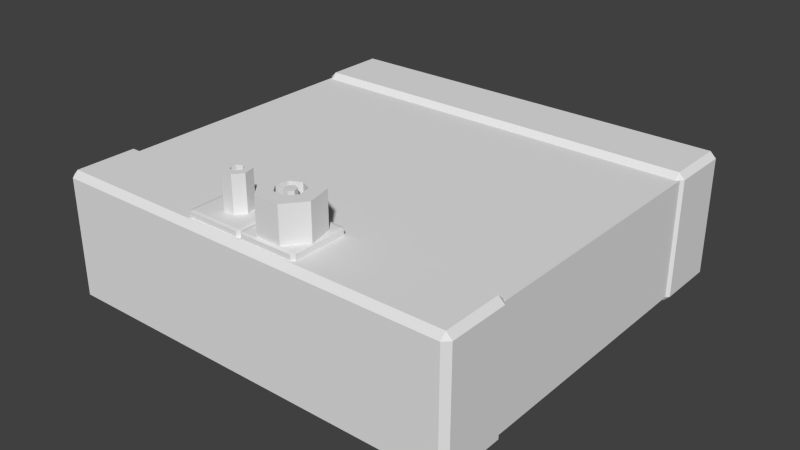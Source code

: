 # Source: debugger.blend  (saved by Blender 2.68.0; exported with 4.5.12 LTS)
import bpy
from mathutils import Matrix  # noqa: F401  (used for matrix-valued properties, if any)

bpy.ops.wm.read_factory_settings(use_empty=True)
scene = bpy.context.scene
scene.name = 'Scene'

# ---- collections
col_collection_1 = bpy.data.collections.new('Collection 1'); scene.collection.children.link(col_collection_1)
col_collection_1.hide_render = True
col_collection_1.hide_viewport = True
col_collection_2 = bpy.data.collections.new('Collection 2'); scene.collection.children.link(col_collection_2)
col_collection_2.hide_render = True
col_collection_2.hide_viewport = True
col_collection_3 = bpy.data.collections.new('Collection 3'); scene.collection.children.link(col_collection_3)

# ---- materials (node trees are filled in below, after node groups)
mat_noneuntitled = bpy.data.materials.new('Noneuntitled')
mat_noneuntitled.alpha_threshold = 0.0
mat_noneuntitled.use_transparent_shadow = False
mat_noneuntitled.roughness = 0.5
mat_noneuntitled.line_color = (0.0, 0.0, 0.0, 1.0)
mat_noneuntitled_001 = bpy.data.materials.new('Noneuntitled.001')
mat_noneuntitled_001.alpha_threshold = 0.0
mat_noneuntitled_001.use_transparent_shadow = False
mat_noneuntitled_001.roughness = 0.5
mat_noneuntitled_001.line_color = (0.0, 0.0, 0.0, 1.0)

# ---- material node trees

# ---- world
world_world = bpy.data.worlds.new('World'); scene.world = world_world
world_world.color = (0.05088, 0.05088, 0.05088)
world_world.use_sun_shadow = False
world_world.sun_shadow_jitter_overblur = 0.0
world_world.cycles.sampling_method = 'MANUAL'
world_world.cycles.sample_map_resolution = 256

# ---- meshes
me_cube_006 = bpy.data.meshes.new('Cube.006')
me_cube_006.from_pydata([(-0.0125, -0.01124, 0.2222), (-0.0125, -0.2362, 0.2222), (-0.2375, -0.2362, 0.2222), (-0.2375, -0.01124, 0.2222), (-4.47e-08, -0.01124, 0.2247), (-5.96e-08, -0.2362, 0.2247), (-0.0125, -0.2487, 0.2247), (-0.2375, -0.2487, 0.2247), (-0.25, -0.2362, 0.2247), (-0.25, -0.01124, 0.2247), (-0.0125, 0.001263, 0.2247), (-0.2375, 0.001263, 0.2247), (0.2375, -0.01243, 0.2222), (0.2375, -0.2374, 0.2222), (0.0125, -0.2374, 0.2222), (0.0125, -0.01243, 0.2222), (0.25, -0.01243, 0.2247), (0.25, -0.2374, 0.2247), (0.2375, -0.2499, 0.2247), (0.0125, -0.2499, 0.2247), (2.98e-08, -0.2374, 0.2247), (8.196e-08, -0.01243, 0.2247), (0.2375, 6.728e-05, 0.2247), (0.0125, 6.731e-05, 0.2247), (0.225, 0.225, -0.25), (0.225, -0.225, -0.25), (-0.225, -0.225, -0.25), (-0.225, 0.225, -0.25), (0.225, 0.225, 0.25), (-0.225, 0.225, 0.25), (-0.225, -0.225, 0.25), (0.225, -0.225, 0.25), (0.25, 0.225, -0.225), (0.25, 0.225, 0.225), (0.25, -0.225, 0.225), (0.25, -0.225, -0.225), (0.225, -0.25, -0.225), (0.225, -0.25, 0.225), (-0.225, -0.25, 0.225), (-0.225, -0.25, -0.225), (-0.25, -0.225, -0.225), (-0.25, -0.225, 0.225), (-0.25, 0.225, 0.225), (-0.25, 0.225, -0.225), (0.225, 0.25, 0.225), (0.225, 0.25, -0.225), (-0.225, 0.25, -0.225), (-0.225, 0.25, 0.225)], [], [(2, 8, 9, 3), (0, 10, 4), (1, 5, 6), (2, 7, 8), (3, 9, 11), (3, 11, 10, 0), (1, 6, 7, 2), (5, 1, 0, 4), (13, 18, 19, 14), (22, 12, 15, 23), (14, 20, 21, 15), (12, 16, 17, 13), (12, 22, 16), (13, 17, 18), (14, 19, 20), (15, 21, 23), (24, 25, 26, 27), (30, 31, 28, 29), (34, 35, 32, 33), (38, 39, 36, 37), (42, 43, 40, 41), (46, 47, 44, 45), (24, 32, 35, 25), (39, 26, 25, 36), (45, 24, 27, 46), (43, 27, 26, 40), (47, 29, 28, 44), (29, 42, 41, 30), (31, 34, 33, 28), (30, 38, 37, 31), (44, 33, 32, 45), (34, 37, 36, 35), (38, 41, 40, 39), (42, 47, 46, 43), (24, 45, 32), (25, 35, 36), (26, 39, 40), (27, 43, 46), (28, 33, 44), (31, 37, 34), (30, 41, 38), (29, 47, 42)])
me_cube_006.polygons.foreach_set('material_index', [1, 1, 1, 1, 1, 1, 1, 1, 0, 0, 0, 0, 0, 0, 0, 0, 0, 0, 0, 0, 0, 0, 0, 0, 0, 0, 0, 0, 0, 0, 0, 0, 0, 0, 0, 0, 0, 0, 0, 0, 0, 0])
_uv = me_cube_006.uv_layers.new(name='UVMap')
_uv.uv.foreach_set('vector', [0.2317, 0.6526, 0.2318, 0.655, 0.1897, 0.6551, 0.1897, 0.6528, 0.1896, 0.6108, 0.1873, 0.6108, 0.1896, 0.6084, 0.2316, 0.6106, 0.2316, 0.6083, 0.234, 0.6106, 0.2317, 0.6526, 0.2341, 0.6526, 0.2318, 0.655, 0.1897, 0.6528, 0.1897, 0.6551, 0.1874, 0.6528, 0.1897, 0.6528, 0.1874, 0.6528, 0.1873, 0.6108, 0.1896, 0.6108, 0.2316, 0.6106, 0.234, 0.6106, 0.2341, 0.6526, 0.2317, 0.6526, 0.2316, 0.6083, 0.2316, 0.6106, 0.1896, 0.6108, 0.1896, 0.6084, 0.5034, 0.559, 0.5034, 0.5613, 0.4614, 0.5615, 0.4614, 0.5591, 0.5032, 0.5147, 0.5033, 0.517, 0.4612, 0.5171, 0.4612, 0.5148, 0.4614, 0.5591, 0.459, 0.5591, 0.4589, 0.5171, 0.4612, 0.5171, 0.5033, 0.517, 0.5056, 0.517, 0.5057, 0.559, 0.5034, 0.559, 0.5033, 0.517, 0.5032, 0.5147, 0.5056, 0.517, 0.5034, 0.559, 0.5057, 0.559, 0.5034, 0.5613, 0.4614, 0.5591, 0.4614, 0.5615, 0.459, 0.5591, 0.4612, 0.5171, 0.4589, 0.5171, 0.4612, 0.5148, 0.3505, 0.2348, 0.01841, 0.2359, 0.01769, 0.001019, 0.3498, 0.0, 0.738, 0.3893, 0.9729, 0.3885, 0.9739, 0.7207, 0.7391, 0.7214, 0.01921, 0.4968, 0.01849, 0.262, 0.3506, 0.2609, 0.3513, 0.4958, 0.3679, 0.5153, 0.369, 0.8474, 0.03685, 0.8484, 0.03583, 0.5163, 0.3865, 0.7206, 0.3875, 0.3885, 0.7196, 0.3895, 0.7186, 0.7216, 0.3885, 0.3516, 0.3875, 0.01947, 0.7196, 0.01845, 0.7206, 0.3506, 0.3505, 0.2348, 0.3506, 0.2609, 0.01849, 0.262, 0.01841, 0.2359, 0.369, 0.8474, 0.369, 0.8658, 0.0369, 0.8668, 0.03685, 0.8484, 0.7206, 0.3506, 0.7207, 0.369, 0.3885, 0.37, 0.3885, 0.3516, 0.3875, 0.3885, 0.3875, 0.37, 0.7196, 0.3711, 0.7196, 0.3895, 0.3875, 0.01947, 0.3874, 0.001019, 0.7195, 0.0, 0.7196, 0.01845, 0.3864, 0.7391, 0.3865, 0.7206, 0.7186, 0.7216, 0.7185, 0.7401, 0.9729, 0.3885, 0.999, 0.3885, 1.0, 0.7206, 0.9739, 0.7207, 0.3679, 0.4968, 0.3679, 0.5153, 0.03583, 0.5163, 0.03577, 0.4978, 0.7196, 0.01845, 0.738, 0.01839, 0.7391, 0.3505, 0.7206, 0.3506, 0.01738, 0.5163, 0.03583, 0.5163, 0.03685, 0.8484, 0.01839, 0.8484, 0.737, 0.7217, 0.7186, 0.7216, 0.7196, 0.3895, 0.738, 0.3896, 0.369, 0.01953, 0.3875, 0.01947, 0.3885, 0.3516, 0.37, 0.3516, 0.3505, 0.2348, 0.369, 0.2478, 0.3506, 0.2609, 0.01841, 0.2359, 0.01849, 0.262, 0.0, 0.249, 0.7196, 0.3711, 0.738, 0.3896, 0.7196, 0.3895, 0.3875, 0.37, 0.3875, 0.3885, 0.369, 0.3884, 0.9739, 0.7207, 1.0, 0.7206, 0.987, 0.7391, 0.9729, 0.3885, 0.9859, 0.37, 0.999, 0.3885, 0.7185, 0.7401, 0.7186, 0.7216, 0.737, 0.7217, 0.3874, 0.001019, 0.3875, 0.01947, 0.369, 0.01953])
me_cube_006.materials.append(mat_noneuntitled)
me_cube_006.materials.append(mat_noneuntitled_001)
me_cube_006.use_remesh_preserve_volume = False
me_cube_006.use_remesh_preserve_attributes = False
me_cube_006.use_mirror_vertex_groups = False
me_cube_006.update()
me_cube = bpy.data.meshes.new('Cube')
me_cube.from_pydata([(-0.0125, -0.01124, 0.3), (-0.2375, -0.01124, 0.3), (-0.2375, -0.2362, 0.3), (-0.0125, -0.2362, 0.3), (-4.47e-08, -0.01124, 0.2247), (0.0, -0.01124, 0.2975), (-1.192e-07, -0.2362, 0.2975), (-5.96e-08, -0.2362, 0.2247), (-0.0125, -0.2487, 0.2247), (-0.0125, -0.2487, 0.2975), (-0.2375, -0.2487, 0.2975), (-0.2375, -0.2487, 0.2247), (-0.25, -0.2362, 0.2247), (-0.25, -0.2362, 0.2975), (-0.25, -0.01124, 0.2975), (-0.25, -0.01124, 0.2247), (-0.0125, 0.001263, 0.2975), (-0.0125, 0.001263, 0.2247), (-0.2375, 0.001263, 0.2247), (-0.2375, 0.001263, 0.2975), (-0.1351, -0.1463, 0.45), (-0.1358, -0.1463, 0.45), (-0.1149, -0.1463, 0.45), (-0.1142, -0.1463, 0.45), (-0.1484, -0.1306, 0.45), (-0.1494, -0.1293, 0.45), (-0.1489, -0.1748, 0.45), (-0.1011, -0.1748, 0.45), (-0.1016, -0.1306, 0.45), (-0.1006, -0.1293, 0.45), (-0.1448, -0.1094, 0.45), (-0.1445, -0.1081, 0.45), (-0.1786, -0.1375, 0.45), (-0.1351, -0.1463, 0.3), (-0.1358, -0.1463, 0.3), (-0.1489, -0.1748, 0.3), (-0.1149, -0.1463, 0.3), (-0.1142, -0.1463, 0.3), (-0.1011, -0.1748, 0.3), (-0.07138, -0.1375, 0.45), (-0.1052, -0.1094, 0.45), (-0.1055, -0.1081, 0.45), (-0.125, -0.09874, 0.45), (-0.168, -0.09093, 0.45), (-0.1484, -0.1306, 0.3), (-0.1494, -0.1293, 0.3), (-0.1786, -0.1375, 0.3), (-0.1016, -0.1306, 0.3), (-0.1006, -0.1293, 0.3), (-0.07138, -0.1375, 0.3), (-0.125, -0.07022, 0.45), (-0.082, -0.09093, 0.45), (-0.1448, -0.1094, 0.3), (-0.1445, -0.1081, 0.3), (-0.168, -0.09093, 0.3), (-0.1052, -0.1094, 0.3), (-0.1055, -0.1081, 0.3), (-0.082, -0.09093, 0.3), (-0.125, -0.07022, 0.3), (-0.125, -0.09874, 0.3), (0.125, -0.004973, 0.3), (0.2196, -0.05053, 0.3), (0.243, -0.1529, 0.3), (0.1775, -0.235, 0.3), (0.0725, -0.235, 0.3), (0.007034, -0.1529, 0.3), (0.0304, -0.05053, 0.3), (0.125, -0.004973, 0.45), (0.2196, -0.05053, 0.45), (0.243, -0.1529, 0.45), (0.1775, -0.235, 0.45), (0.0725, -0.235, 0.45), (0.007034, -0.1529, 0.45), (0.0304, -0.05053, 0.45), (0.125, -0.06662, 0.45), (0.07997, -0.08831, 0.45), (0.125, -0.06662, 0.3), (0.07997, -0.08831, 0.3), (0.06884, -0.137, 0.45), (0.06884, -0.137, 0.3), (0.1, -0.1761, 0.45), (0.1, -0.1761, 0.3), (0.15, -0.1761, 0.45), (0.15, -0.1761, 0.3), (0.1812, -0.137, 0.45), (0.1812, -0.137, 0.3), (0.17, -0.08831, 0.45), (0.17, -0.08831, 0.3), (0.125, -0.09993, 0.3), (0.1445, -0.1093, 0.3), (0.1494, -0.1305, 0.3), (0.1358, -0.1475, 0.3), (0.1142, -0.1475, 0.3), (0.1006, -0.1305, 0.3), (0.1055, -0.1093, 0.3), (0.125, -0.09993, 0.45), (0.1445, -0.1093, 0.45), (0.1494, -0.1305, 0.45), (0.1358, -0.1475, 0.45), (0.1142, -0.1475, 0.45), (0.1006, -0.1305, 0.45), (0.1055, -0.1093, 0.45), (0.125, -0.1249, 0.3), (0.125, -0.1249, 0.45), (0.2375, -0.01243, 0.3), (0.0125, -0.01243, 0.3), (0.0125, -0.2374, 0.3), (0.2375, -0.2374, 0.3), (0.25, -0.01243, 0.2247), (0.25, -0.01243, 0.2975), (0.25, -0.2374, 0.2975), (0.25, -0.2374, 0.2247), (0.2375, -0.2499, 0.2247), (0.2375, -0.2499, 0.2975), (0.0125, -0.2499, 0.2975), (0.0125, -0.2499, 0.2247), (2.98e-08, -0.2374, 0.2247), (0.0, -0.2374, 0.2975), (5.215e-08, -0.01243, 0.2975), (8.196e-08, -0.01243, 0.2247), (0.2375, 6.72e-05, 0.2975), (0.2375, 6.728e-05, 0.2247), (0.0125, 6.731e-05, 0.2247), (0.0125, 6.728e-05, 0.2975)], [], [(4, 5, 6, 7), (31, 30, 52, 53), (0, 1, 2, 3), (27, 38, 49, 39), (43, 50, 58, 54), (52, 30, 25, 45), (47, 37, 23, 28), (55, 40, 41, 56), (46, 35, 26, 32), (12, 13, 14, 15), (16, 17, 18, 19), (44, 24, 21, 34), (36, 33, 20, 22), (47, 28, 29, 48), (8, 9, 10, 11), (31, 53, 59, 42), (36, 22, 23, 37), (43, 31, 42, 50), (13, 2, 1, 14), (41, 42, 59, 56), (8, 7, 6, 9), (52, 45, 46, 54), (0, 16, 19, 1), (9, 3, 2, 10), (35, 33, 36, 38), (39, 49, 57, 51), (54, 46, 32, 43), (26, 21, 24, 32), (27, 22, 20, 26), (0, 5, 16), (3, 9, 6), (2, 13, 10), (1, 19, 14), (55, 48, 29, 40), (42, 41, 51, 50), (4, 17, 16, 5), (26, 35, 38, 27), (44, 34, 35, 46), (56, 59, 58, 57), (40, 29, 39, 51), (33, 34, 21, 20), (43, 30, 31), (12, 11, 10, 13), (54, 53, 52), (5, 0, 3, 6), (32, 24, 25), (46, 45, 44), (26, 20, 21), (28, 23, 27, 39), (35, 34, 33), (59, 53, 54, 58), (51, 57, 58, 50), (49, 48, 55, 57), (27, 23, 22), (18, 15, 14, 19), (38, 36, 37), (39, 29, 28), (32, 25, 30, 43), (49, 47, 48), (38, 37, 47, 49), (51, 41, 40), (25, 24, 44, 45), (56, 57, 55), (69, 62, 61, 68), (108, 109, 110, 111), (68, 61, 60, 67), (103, 100, 99, 98), (75, 78, 79, 77), (91, 92, 102, 90), (102, 89, 90), (94, 88, 89, 102), (93, 94, 102, 92), (71, 64, 63, 70), (73, 66, 65, 72), (103, 101, 100), (103, 98, 97, 96), (104, 105, 106, 107), (95, 101, 103, 96), (112, 113, 114, 115), (116, 117, 118, 119), (120, 121, 122, 123), (108, 121, 120, 109), (94, 101, 95, 88), (100, 93, 92, 99), (70, 63, 62, 69), (104, 120, 123, 105), (77, 76, 74, 75), (82, 80, 71, 70), (86, 74, 76, 87), (66, 73, 67, 60), (84, 82, 70, 69), (75, 74, 67, 73), (76, 77, 66, 60), (98, 91, 90, 97), (109, 104, 107, 110), (85, 87, 61, 62), (97, 90, 89, 96), (116, 115, 114, 117), (87, 76, 60, 61), (101, 94, 93, 100), (122, 119, 118, 123), (74, 86, 68, 67), (78, 80, 81, 79), (82, 84, 85, 83), (79, 81, 64, 65), (81, 83, 63, 64), (96, 89, 88, 95), (99, 92, 91, 98), (113, 107, 106, 114), (80, 78, 72, 71), (117, 106, 105, 118), (77, 79, 65, 66), (78, 75, 73, 72), (72, 65, 64, 71), (80, 82, 83, 81), (83, 85, 62, 63), (86, 84, 69, 68), (84, 86, 87, 85), (112, 111, 110, 113), (104, 109, 120), (107, 113, 110), (106, 117, 114), (105, 123, 118)])
me_cube.polygons.foreach_set('material_index', [1, 1, 1, 1, 1, 1, 1, 1, 1, 1, 1, 1, 1, 1, 1, 1, 1, 1, 1, 1, 1, 1, 1, 1, 1, 1, 1, 1, 1, 1, 1, 1, 1, 1, 1, 1, 1, 1, 1, 1, 1, 1, 1, 1, 1, 1, 1, 1, 1, 1, 1, 1, 1, 1, 1, 1, 1, 1, 1, 1, 1, 1, 1, 0, 0, 0, 0, 0, 0, 0, 0, 0, 0, 0, 0, 0, 0, 0, 0, 0, 0, 0, 0, 0, 0, 0, 0, 0, 0, 0, 0, 0, 0, 0, 0, 0, 0, 0, 0, 0, 0, 0, 0, 0, 0, 0, 0, 0, 0, 0, 0, 0, 0, 0, 0, 0, 0, 0, 0, 0, 0, 0, 0])
_uv = me_cube.uv_layers.new(name='UVMap')
_uv.uv.foreach_set('vector', [0.257, 0.98, 0.2486, 0.9801, 0.2485, 0.9477, 0.2569, 0.9477, 0.9974, 0.3233, 0.9976, 0.3233, 0.9977, 0.3513, 0.9975, 0.3513, 0.6867, 0.7761, 0.6868, 0.7341, 0.7288, 0.7342, 0.7287, 0.7763, 0.2477, 0.8916, 0.2478, 0.9196, 0.2399, 0.9197, 0.2398, 0.8916, 0.9817, 0.2518, 0.9728, 0.2518, 0.9728, 0.2238, 0.9818, 0.2238, 0.9977, 0.3513, 0.9976, 0.3233, 0.9999, 0.3233, 1.0, 0.3513, 0.9653, 0.9899, 0.962, 0.9899, 0.9619, 0.9619, 0.9652, 0.9619, 0.3652, 0.7588, 0.3653, 0.7868, 0.3651, 0.7868, 0.365, 0.7588, 0.07591, 0.9031, 0.08412, 0.9031, 0.08421, 0.9311, 0.076, 0.9311, 0.636, 0.5118, 0.6276, 0.5118, 0.6275, 0.4713, 0.6359, 0.4713, 0.9532, 0.2535, 0.9616, 0.2536, 0.9615, 0.2921, 0.9531, 0.2921, 0.06384, 0.8677, 0.06393, 0.8957, 0.06018, 0.8957, 0.06009, 0.8677, 0.9619, 0.9899, 0.9584, 0.9899, 0.9583, 0.9619, 0.9618, 0.9619, 0.9653, 0.9899, 0.9652, 0.9619, 0.9655, 0.9619, 0.9656, 0.9899, 0.9762, 0.4957, 0.9678, 0.4957, 0.9677, 0.4575, 0.9761, 0.4575, 0.9974, 0.3233, 0.9975, 0.3513, 0.9935, 0.3513, 0.9934, 0.3233, 0.9619, 0.9899, 0.9618, 0.9619, 0.9619, 0.9619, 0.962, 0.9899, 0.9467, 0.4808, 0.9432, 0.4849, 0.9392, 0.484, 0.9381, 0.4788, 0.7288, 0.7319, 0.7288, 0.7342, 0.6868, 0.7341, 0.6868, 0.7318, 0.3651, 0.7868, 0.3624, 0.7868, 0.3623, 0.7588, 0.365, 0.7588, 0.9762, 0.4957, 0.9762, 0.4988, 0.9678, 0.4988, 0.9678, 0.4957, 0.9165, 0.4868, 0.9165, 0.4906, 0.9116, 0.4933, 0.9116, 0.4844, 0.6867, 0.7761, 0.6843, 0.7761, 0.6845, 0.7341, 0.6868, 0.7341, 0.731, 0.7763, 0.7287, 0.7763, 0.7288, 0.7342, 0.7312, 0.7342, 0.9185, 0.4988, 0.9198, 0.4931, 0.9235, 0.4922, 0.9272, 0.4969, 0.9118, 0.6258, 0.9117, 0.5978, 0.9197, 0.5978, 0.9197, 0.6258, 0.06808, 0.9032, 0.07591, 0.9031, 0.076, 0.9311, 0.06817, 0.9312, 0.9467, 0.4969, 0.9432, 0.4922, 0.9448, 0.4888, 0.9506, 0.4888, 0.938, 0.4988, 0.9394, 0.4931, 0.9431, 0.4922, 0.9467, 0.4969, 0.6867, 0.7761, 0.6867, 0.7785, 0.6843, 0.7761, 0.7287, 0.7763, 0.731, 0.7763, 0.7287, 0.7786, 0.7288, 0.7342, 0.7288, 0.7319, 0.7312, 0.7342, 0.6868, 0.7341, 0.6845, 0.7341, 0.6868, 0.7318, 0.3652, 0.7588, 0.369, 0.7588, 0.3691, 0.7868, 0.3653, 0.7868, 0.9392, 0.484, 0.9361, 0.4865, 0.9311, 0.4844, 0.9381, 0.4788, 0.257, 0.98, 0.257, 0.9833, 0.2486, 0.9833, 0.2486, 0.9801, 0.2558, 0.8916, 0.2559, 0.9196, 0.2478, 0.9196, 0.2477, 0.8916, 0.9168, 0.4908, 0.9197, 0.4931, 0.9185, 0.4988, 0.9116, 0.4933, 0.9237, 0.4849, 0.9197, 0.484, 0.9185, 0.4788, 0.9272, 0.4808, 0.9361, 0.4868, 0.9361, 0.4906, 0.9311, 0.4933, 0.9311, 0.4844, 0.9584, 0.9899, 0.9583, 0.9899, 0.9582, 0.9619, 0.9583, 0.9619, 0.9467, 0.4808, 0.9433, 0.4851, 0.9432, 0.4849, 0.636, 0.5118, 0.636, 0.5146, 0.6276, 0.5147, 0.6276, 0.5118, 0.9116, 0.4844, 0.9165, 0.4865, 0.9165, 0.4868, 0.6867, 0.7785, 0.6867, 0.7761, 0.7287, 0.7763, 0.7287, 0.7786, 0.9506, 0.4888, 0.9448, 0.4888, 0.9449, 0.4885, 0.9116, 0.4933, 0.9165, 0.4906, 0.9168, 0.4908, 0.9467, 0.4969, 0.9431, 0.4922, 0.9432, 0.4922, 0.9363, 0.4908, 0.9392, 0.4931, 0.938, 0.4988, 0.9311, 0.4933, 0.9185, 0.4988, 0.9197, 0.4931, 0.9198, 0.4931, 0.9197, 0.484, 0.9165, 0.4865, 0.9116, 0.4844, 0.9185, 0.4788, 0.9197, 0.6258, 0.9197, 0.5978, 0.9278, 0.5977, 0.9278, 0.6257, 0.9311, 0.4888, 0.9254, 0.4885, 0.9238, 0.4851, 0.9272, 0.4808, 0.938, 0.4988, 0.9392, 0.4931, 0.9394, 0.4931, 0.9615, 0.2921, 0.9614, 0.2952, 0.953, 0.2952, 0.9531, 0.2921, 0.9272, 0.4969, 0.9235, 0.4922, 0.9237, 0.4922, 0.9311, 0.4933, 0.9361, 0.4906, 0.9363, 0.4908, 0.9506, 0.4888, 0.9449, 0.4885, 0.9433, 0.4851, 0.9467, 0.4808, 0.9311, 0.4888, 0.9253, 0.4888, 0.9254, 0.4885, 0.9272, 0.4969, 0.9237, 0.4922, 0.9253, 0.4888, 0.9311, 0.4888, 0.9311, 0.4844, 0.9361, 0.4865, 0.9361, 0.4868, 0.06423, 0.8957, 0.06393, 0.8957, 0.06384, 0.8677, 0.06414, 0.8677, 0.9237, 0.4849, 0.9272, 0.4808, 0.9238, 0.4851, 0.8919, 0.5977, 0.8639, 0.5976, 0.864, 0.5801, 0.892, 0.5802, 0.9838, 0.9169, 0.9754, 0.9169, 0.9753, 0.8846, 0.9837, 0.8846, 0.892, 0.5802, 0.864, 0.5801, 0.864, 0.5623, 0.892, 0.5624, 0.6124, 0.5192, 0.6082, 0.5172, 0.6114, 0.5147, 0.6153, 0.5156, 0.9387, 0.1075, 0.9444, 0.1075, 0.9445, 0.1355, 0.9388, 0.1355, 0.1572, 0.556, 0.1532, 0.5569, 0.1542, 0.5523, 0.1589, 0.5523, 0.1542, 0.5523, 0.1572, 0.5487, 0.1589, 0.5523, 0.15, 0.5503, 0.1532, 0.5478, 0.1572, 0.5487, 0.1542, 0.5523, 0.15, 0.5543, 0.15, 0.5503, 0.1542, 0.5523, 0.1532, 0.5569, 0.244, 0.75, 0.272, 0.7499, 0.272, 0.7678, 0.244, 0.7678, 0.5244, 0.8751, 0.5524, 0.875, 0.5525, 0.8923, 0.5245, 0.8924, 0.6124, 0.5192, 0.6082, 0.5212, 0.6082, 0.5172, 0.6124, 0.5192, 0.6153, 0.5156, 0.6171, 0.5192, 0.6153, 0.5229, 0.09597, 0.6058, 0.0961, 0.5638, 0.1381, 0.5639, 0.138, 0.606, 0.6114, 0.5238, 0.6082, 0.5212, 0.6124, 0.5192, 0.6153, 0.5229, 0.05066, 0.9767, 0.04226, 0.9767, 0.04214, 0.9385, 0.05055, 0.9385, 0.636, 0.8621, 0.6276, 0.8622, 0.6275, 0.8217, 0.6359, 0.8217, 0.9516, 0.5408, 0.96, 0.5408, 0.9599, 0.5794, 0.9515, 0.5793, 0.9838, 0.9169, 0.9838, 0.9202, 0.9754, 0.9202, 0.9754, 0.9169, 0.9059, 0.9548, 0.9058, 0.9828, 0.9018, 0.9828, 0.9019, 0.9547, 0.9897, 0.3513, 0.9896, 0.3233, 0.9933, 0.3233, 0.9934, 0.3513, 0.244, 0.7678, 0.272, 0.7678, 0.2721, 0.7853, 0.2441, 0.7854, 0.09597, 0.6058, 0.09363, 0.6058, 0.09376, 0.5638, 0.0961, 0.5638, 0.9388, 0.1355, 0.9295, 0.1356, 0.9294, 0.1076, 0.9387, 0.1075, 0.805, 0.5818, 0.7959, 0.5797, 0.7933, 0.5678, 0.8124, 0.5722, 0.4964, 0.9384, 0.4902, 0.9385, 0.4901, 0.9105, 0.4963, 0.9104, 0.8883, 0.8432, 0.8882, 0.8152, 0.9078, 0.8151, 0.9078, 0.8431, 0.809, 0.5902, 0.805, 0.5818, 0.8124, 0.5722, 0.8209, 0.5898, 0.7886, 0.5948, 0.7959, 0.6007, 0.7933, 0.6119, 0.778, 0.5997, 0.8388, 0.6447, 0.8479, 0.6426, 0.8554, 0.6516, 0.8363, 0.6559, 0.3876, 0.8824, 0.3877, 0.9104, 0.3841, 0.9104, 0.384, 0.8824, 0.09596, 0.6082, 0.09597, 0.6058, 0.138, 0.606, 0.138, 0.6083, 0.8315, 0.6296, 0.8315, 0.6389, 0.821, 0.6437, 0.8209, 0.6241, 0.9787, 0.2237, 0.9786, 0.1957, 0.9822, 0.1957, 0.9823, 0.2237, 0.636, 0.8621, 0.636, 0.865, 0.6276, 0.865, 0.6276, 0.8622, 0.8315, 0.6389, 0.8388, 0.6447, 0.8363, 0.6559, 0.821, 0.6437, 0.9861, 0.3513, 0.986, 0.3233, 0.9896, 0.3233, 0.9897, 0.3513, 0.9599, 0.5794, 0.9599, 0.5824, 0.9515, 0.5824, 0.9515, 0.5793, 0.7959, 0.6007, 0.805, 0.5986, 0.8124, 0.6075, 0.7933, 0.6119, 0.9495, 0.6573, 0.9402, 0.6573, 0.9403, 0.6293, 0.9496, 0.6293, 0.9049, 0.07947, 0.9132, 0.07944, 0.9133, 0.1075, 0.905, 0.1075, 0.852, 0.6342, 0.8479, 0.6258, 0.8554, 0.6162, 0.8639, 0.6339, 0.8479, 0.6258, 0.8388, 0.6237, 0.8363, 0.6119, 0.8554, 0.6162, 0.9823, 0.2237, 0.9822, 0.1957, 0.9859, 0.1957, 0.986, 0.2237, 0.3913, 0.8823, 0.3913, 0.9104, 0.3877, 0.9104, 0.3876, 0.8824, 0.1403, 0.606, 0.138, 0.606, 0.1381, 0.5639, 0.1405, 0.5639, 0.7959, 0.5797, 0.7886, 0.5855, 0.778, 0.5801, 0.7933, 0.5678, 0.1381, 0.5616, 0.1381, 0.5639, 0.0961, 0.5638, 0.0961, 0.5615, 0.8479, 0.6426, 0.852, 0.6342, 0.8639, 0.6339, 0.8554, 0.6516, 0.7886, 0.5855, 0.7886, 0.5948, 0.778, 0.5997, 0.778, 0.5801, 0.5245, 0.8924, 0.5525, 0.8923, 0.5525, 0.9103, 0.5245, 0.9104, 0.8964, 0.07949, 0.9049, 0.07947, 0.905, 0.1075, 0.8964, 0.1075, 0.8388, 0.6237, 0.8315, 0.6296, 0.8209, 0.6241, 0.8363, 0.6119, 0.805, 0.5986, 0.809, 0.5902, 0.8209, 0.5898, 0.8124, 0.6075, 0.5057, 0.9384, 0.4964, 0.9384, 0.4963, 0.9104, 0.5056, 0.9104, 0.05066, 0.9767, 0.05067, 0.9797, 0.04227, 0.9798, 0.04226, 0.9767, 0.09597, 0.6058, 0.09596, 0.6082, 0.09363, 0.6058, 0.138, 0.606, 0.1403, 0.606, 0.138, 0.6083, 0.1381, 0.5639, 0.1381, 0.5616, 0.1405, 0.5639, 0.0961, 0.5638, 0.09376, 0.5638, 0.0961, 0.5615])
me_cube.materials.append(mat_noneuntitled)
me_cube.materials.append(mat_noneuntitled_001)
me_cube.use_remesh_preserve_volume = False
me_cube.use_remesh_preserve_attributes = False
me_cube.use_mirror_vertex_groups = False
me_cube.update()
me_cube_005 = bpy.data.meshes.new('Cube.005')
me_cube_005.from_pydata([(-0.1375, 0.1138, 0.25), (-0.1375, -0.1112, 0.25), (-0.3625, -0.1112, 0.25), (-0.3625, 0.1138, 0.25), (-0.1375, 0.1138, 0.3), (-0.3625, 0.1138, 0.3), (-0.3625, -0.1112, 0.3), (-0.1375, -0.1112, 0.3), (-0.125, 0.1138, 0.2525), (-0.125, 0.1138, 0.2975), (-0.125, -0.1112, 0.2975), (-0.125, -0.1112, 0.2525), (-0.1375, -0.1237, 0.2525), (-0.1375, -0.1237, 0.2975), (-0.3625, -0.1237, 0.2975), (-0.3625, -0.1237, 0.2525), (-0.375, -0.1112, 0.2525), (-0.375, -0.1112, 0.2975), (-0.375, 0.1138, 0.2975), (-0.375, 0.1138, 0.2525), (-0.1375, 0.1263, 0.2975), (-0.1375, 0.1263, 0.2525), (-0.3625, 0.1263, 0.2525), (-0.3625, 0.1263, 0.2975), (-0.2601, -0.02126, 0.45), (-0.2608, -0.02126, 0.45), (-0.2399, -0.02126, 0.45), (-0.2392, -0.02126, 0.45), (-0.2734, -0.005556, 0.45), (-0.2744, -0.0043, 0.45), (-0.2739, -0.04978, 0.45), (-0.2261, -0.04978, 0.45), (-0.2266, -0.005556, 0.45), (-0.2256, -0.0043, 0.45), (-0.2698, 0.01559, 0.45), (-0.2695, 0.01685, 0.45), (-0.3036, -0.01246, 0.45), (-0.2601, -0.02126, 0.3), (-0.2608, -0.02126, 0.3), (-0.2739, -0.04978, 0.3), (-0.2399, -0.02126, 0.3), (-0.2392, -0.02126, 0.3), (-0.2261, -0.04978, 0.3), (-0.1964, -0.01246, 0.45), (-0.2302, 0.01559, 0.45), (-0.2305, 0.01685, 0.45), (-0.25, 0.02626, 0.45), (-0.293, 0.03407, 0.45), (-0.2734, -0.005556, 0.3), (-0.2744, -0.0043, 0.3), (-0.3036, -0.01246, 0.3), (-0.2266, -0.005556, 0.3), (-0.2256, -0.0043, 0.3), (-0.1964, -0.01246, 0.3), (-0.25, 0.05478, 0.45), (-0.207, 0.03407, 0.45), (-0.2698, 0.01559, 0.3), (-0.2695, 0.01685, 0.3), (-0.293, 0.03407, 0.3), (-0.2302, 0.01559, 0.3), (-0.2305, 0.01685, 0.3), (-0.207, 0.03407, 0.3), (-0.25, 0.05478, 0.3), (-0.25, 0.02626, 0.3), (4.47e-08, 0.12, 0.3), (0.0946, 0.07447, 0.3), (0.118, -0.0279, 0.3), (0.0525, -0.11, 0.3), (-0.0525, -0.11, 0.3), (-0.118, -0.0279, 0.3), (-0.0946, 0.07447, 0.3), (0.0, 0.12, 0.45), (0.0946, 0.07447, 0.45), (0.118, -0.0279, 0.45), (0.0525, -0.11, 0.45), (-0.0525, -0.11, 0.45), (-0.118, -0.0279, 0.45), (-0.0946, 0.07447, 0.45), (2.98e-08, 0.05838, 0.45), (-0.04503, 0.03669, 0.45), (4.47e-08, 0.05838, 0.3), (-0.04503, 0.03669, 0.3), (-0.05616, -0.01204, 0.45), (-0.05616, -0.01204, 0.3), (-0.02499, -0.05112, 0.45), (-0.02499, -0.05112, 0.3), (0.02499, -0.05112, 0.45), (0.02499, -0.05112, 0.3), (0.05616, -0.01204, 0.45), (0.05616, -0.01204, 0.3), (0.04503, 0.03669, 0.45), (0.04503, 0.03669, 0.3), (4.47e-08, 0.02507, 0.3), (0.01955, 0.01565, 0.3), (0.02437, -0.005496, 0.3), (0.01085, -0.02246, 0.3), (-0.01085, -0.02246, 0.3), (-0.02437, -0.005496, 0.3), (-0.01955, 0.01565, 0.3), (2.98e-08, 0.02507, 0.45), (0.01955, 0.01565, 0.45), (0.02437, -0.005496, 0.45), (0.01085, -0.02246, 0.45), (-0.01085, -0.02246, 0.45), (-0.02437, -0.005496, 0.45), (-0.01955, 0.01565, 0.45), (4.47e-08, 6.727e-05, 0.3), (4.47e-08, 6.727e-05, 0.45), (0.1125, 0.1126, 0.25), (0.1125, -0.1124, 0.25), (-0.1125, -0.1124, 0.25), (-0.1125, 0.1126, 0.25), (0.1125, 0.1126, 0.3), (-0.1125, 0.1126, 0.3), (-0.1125, -0.1124, 0.3), (0.1125, -0.1124, 0.3), (0.125, 0.1126, 0.2525), (0.125, 0.1126, 0.2975), (0.125, -0.1124, 0.2975), (0.125, -0.1124, 0.2525), (0.1125, -0.1249, 0.2525), (0.1125, -0.1249, 0.2975), (-0.1125, -0.1249, 0.2975), (-0.1125, -0.1249, 0.2525), (-0.125, -0.1124, 0.2525), (-0.125, -0.1124, 0.2975), (-0.125, 0.1126, 0.2975), (-0.125, 0.1126, 0.2525), (0.1125, 0.1251, 0.2975), (0.1125, 0.1251, 0.2525), (-0.1125, 0.1251, 0.2525), (-0.1125, 0.1251, 0.2975), (-0.6375, -0.1375, -0.275), (-0.6375, 0.17, -0.275), (0.3875, 0.17, -0.275), (0.3875, -0.1375, -0.275), (-0.6375, -0.1375, 0.275), (-0.6375, 0.17, 0.275), (0.3875, 0.17, 0.275), (0.3875, -0.1375, 0.275)], [], [(8, 9, 10, 11), (35, 34, 56, 57), (4, 5, 6, 7), (31, 42, 53, 43), (47, 54, 62, 58), (56, 34, 29, 49), (2, 16, 19, 3), (51, 41, 27, 32), (59, 44, 45, 60), (50, 39, 30, 36), (16, 17, 18, 19), (20, 21, 22, 23), (48, 28, 25, 38), (40, 37, 24, 26), (51, 32, 33, 52), (12, 13, 14, 15), (35, 57, 63, 46), (40, 26, 27, 41), (47, 35, 46, 54), (17, 6, 5, 18), (45, 46, 63, 60), (12, 11, 10, 13), (56, 49, 50, 58), (4, 20, 23, 5), (13, 7, 6, 14), (39, 37, 40, 42), (43, 53, 61, 55), (58, 50, 36, 47), (30, 25, 28, 36), (31, 26, 24, 30), (0, 21, 8), (1, 11, 12), (2, 15, 16), (3, 19, 22), (4, 9, 20), (7, 13, 10), (6, 17, 14), (5, 23, 18), (59, 52, 33, 44), (46, 45, 55, 54), (8, 21, 20, 9), (30, 39, 42, 31), (48, 38, 39, 50), (60, 63, 62, 61), (44, 33, 43, 55), (37, 38, 25, 24), (47, 34, 35), (16, 15, 14, 17), (58, 57, 56), (9, 4, 7, 10), (36, 28, 29), (3, 22, 21, 0), (50, 49, 48), (1, 12, 15, 2), (30, 24, 25), (32, 27, 31, 43), (39, 38, 37), (63, 57, 58, 62), (55, 61, 62, 54), (53, 52, 59, 61), (31, 27, 26), (22, 19, 18, 23), (42, 40, 41), (11, 1, 0, 8), (43, 33, 32), (36, 29, 34, 47), (53, 51, 52), (42, 41, 51, 53), (55, 45, 44), (29, 28, 48, 49), (60, 61, 59), (73, 66, 65, 72), (116, 117, 118, 119), (72, 65, 64, 71), (107, 104, 103, 102), (79, 82, 83, 81), (95, 96, 106, 94), (106, 93, 94), (98, 92, 93, 106), (97, 98, 106, 96), (75, 68, 67, 74), (77, 70, 69, 76), (107, 105, 104), (107, 102, 101, 100), (112, 113, 114, 115), (99, 105, 107, 100), (120, 121, 122, 123), (124, 125, 126, 127), (128, 129, 130, 131), (116, 129, 128, 117), (98, 105, 99, 92), (104, 97, 96, 103), (74, 67, 66, 73), (112, 128, 131, 113), (81, 80, 78, 79), (86, 84, 75, 74), (90, 78, 80, 91), (70, 77, 71, 64), (88, 86, 74, 73), (79, 78, 71, 77), (80, 81, 70, 64), (102, 95, 94, 101), (117, 112, 115, 118), (89, 91, 65, 66), (101, 94, 93, 100), (124, 123, 122, 125), (91, 80, 64, 65), (105, 98, 97, 104), (130, 127, 126, 131), (78, 90, 72, 71), (82, 84, 85, 83), (86, 88, 89, 87), (109, 120, 123, 110), (83, 85, 68, 69), (85, 87, 67, 68), (100, 93, 92, 99), (103, 96, 95, 102), (121, 115, 114, 122), (84, 82, 76, 75), (129, 108, 111, 130), (125, 114, 113, 126), (81, 83, 69, 70), (82, 79, 77, 76), (76, 69, 68, 75), (110, 124, 127, 111), (84, 86, 87, 85), (87, 89, 66, 67), (90, 88, 73, 72), (88, 90, 91, 89), (120, 119, 118, 121), (108, 116, 119, 109), (108, 129, 116), (109, 119, 120), (110, 123, 124), (111, 127, 130), (112, 117, 128), (115, 121, 118), (114, 125, 122), (113, 131, 126), (136, 137, 133, 132), (137, 138, 134, 133), (138, 139, 135, 134), (139, 136, 132, 135), (132, 133, 134, 135), (139, 138, 137, 136)])
me_cube_005.polygons.foreach_set('material_index', [1, 1, 1, 1, 1, 1, 1, 1, 1, 1, 1, 1, 1, 1, 1, 1, 1, 1, 1, 1, 1, 1, 1, 1, 1, 1, 1, 1, 1, 1, 1, 1, 1, 1, 1, 1, 1, 1, 1, 1, 1, 1, 1, 1, 1, 1, 1, 1, 1, 1, 1, 1, 1, 1, 1, 1, 1, 1, 1, 1, 1, 1, 1, 1, 1, 1, 1, 1, 1, 1, 1, 0, 0, 0, 0, 0, 0, 0, 0, 0, 0, 0, 0, 0, 0, 0, 0, 0, 0, 0, 0, 0, 0, 0, 0, 0, 0, 0, 0, 0, 0, 0, 0, 0, 0, 0, 0, 0, 0, 0, 0, 0, 0, 0, 0, 0, 0, 0, 0, 0, 0, 0, 0, 0, 0, 0, 0, 0, 0, 0, 0, 0, 0, 0, 0, 0, 0, 0, 0, 0, 0, 0, 0, 0, 0])
_uv = me_cube_005.uv_layers.new(name='UVMap')
_uv.uv.foreach_set('vector', [0.257, 0.98, 0.2486, 0.9801, 0.2485, 0.9477, 0.2569, 0.9477, 0.9974, 0.3233, 0.9976, 0.3233, 0.9977, 0.3513, 0.9975, 0.3513, 0.6867, 0.7761, 0.6868, 0.7341, 0.7288, 0.7342, 0.7287, 0.7763, 0.2477, 0.8916, 0.2478, 0.9196, 0.2399, 0.9197, 0.2398, 0.8916, 0.9817, 0.2518, 0.9728, 0.2518, 0.9728, 0.2238, 0.9818, 0.2238, 0.9977, 0.3513, 0.9976, 0.3233, 0.9999, 0.3233, 1.0, 0.3513, 0.2317, 0.6526, 0.2318, 0.655, 0.1897, 0.6551, 0.1897, 0.6528, 0.9653, 0.9899, 0.962, 0.9899, 0.9619, 0.9619, 0.9652, 0.9619, 0.3652, 0.7588, 0.3653, 0.7868, 0.3651, 0.7868, 0.365, 0.7588, 0.07591, 0.9031, 0.08412, 0.9031, 0.08421, 0.9311, 0.076, 0.9311, 0.636, 0.5118, 0.6276, 0.5118, 0.6275, 0.4713, 0.6359, 0.4713, 0.9532, 0.2535, 0.9616, 0.2536, 0.9615, 0.2921, 0.9531, 0.2921, 0.06384, 0.8677, 0.06393, 0.8957, 0.06018, 0.8957, 0.06009, 0.8677, 0.9619, 0.9899, 0.9584, 0.9899, 0.9583, 0.9619, 0.9618, 0.9619, 0.9653, 0.9899, 0.9652, 0.9619, 0.9655, 0.9619, 0.9656, 0.9899, 0.9762, 0.4957, 0.9678, 0.4957, 0.9677, 0.4575, 0.9761, 0.4575, 0.9974, 0.3233, 0.9975, 0.3513, 0.9935, 0.3513, 0.9934, 0.3233, 0.9619, 0.9899, 0.9618, 0.9619, 0.9619, 0.9619, 0.962, 0.9899, 0.9467, 0.4808, 0.9432, 0.4849, 0.9392, 0.484, 0.9381, 0.4788, 0.7288, 0.7319, 0.7288, 0.7342, 0.6868, 0.7341, 0.6868, 0.7318, 0.3651, 0.7868, 0.3624, 0.7868, 0.3623, 0.7588, 0.365, 0.7588, 0.9762, 0.4957, 0.9762, 0.4988, 0.9678, 0.4988, 0.9678, 0.4957, 0.9165, 0.4868, 0.9165, 0.4906, 0.9116, 0.4933, 0.9116, 0.4844, 0.6867, 0.7761, 0.6843, 0.7761, 0.6845, 0.7341, 0.6868, 0.7341, 0.731, 0.7763, 0.7287, 0.7763, 0.7288, 0.7342, 0.7312, 0.7342, 0.9185, 0.4988, 0.9198, 0.4931, 0.9235, 0.4922, 0.9272, 0.4969, 0.9118, 0.6258, 0.9117, 0.5978, 0.9197, 0.5978, 0.9197, 0.6258, 0.06808, 0.9032, 0.07591, 0.9031, 0.076, 0.9311, 0.06817, 0.9312, 0.9467, 0.4969, 0.9432, 0.4922, 0.9448, 0.4888, 0.9506, 0.4888, 0.938, 0.4988, 0.9394, 0.4931, 0.9431, 0.4922, 0.9467, 0.4969, 0.1896, 0.6108, 0.1873, 0.6108, 0.1896, 0.6084, 0.2316, 0.6106, 0.2316, 0.6083, 0.234, 0.6106, 0.2317, 0.6526, 0.2341, 0.6526, 0.2318, 0.655, 0.1897, 0.6528, 0.1897, 0.6551, 0.1874, 0.6528, 0.6867, 0.7761, 0.6867, 0.7785, 0.6843, 0.7761, 0.7287, 0.7763, 0.731, 0.7763, 0.7287, 0.7786, 0.7288, 0.7342, 0.7288, 0.7319, 0.7312, 0.7342, 0.6868, 0.7341, 0.6845, 0.7341, 0.6868, 0.7318, 0.3652, 0.7588, 0.369, 0.7588, 0.3691, 0.7868, 0.3653, 0.7868, 0.9392, 0.484, 0.9361, 0.4865, 0.9311, 0.4844, 0.9381, 0.4788, 0.257, 0.98, 0.257, 0.9833, 0.2486, 0.9833, 0.2486, 0.9801, 0.2558, 0.8916, 0.2559, 0.9196, 0.2478, 0.9196, 0.2477, 0.8916, 0.9168, 0.4908, 0.9197, 0.4931, 0.9185, 0.4988, 0.9116, 0.4933, 0.9237, 0.4849, 0.9197, 0.484, 0.9185, 0.4788, 0.9272, 0.4808, 0.9361, 0.4868, 0.9361, 0.4906, 0.9311, 0.4933, 0.9311, 0.4844, 0.9584, 0.9899, 0.9583, 0.9899, 0.9582, 0.9619, 0.9583, 0.9619, 0.9467, 0.4808, 0.9433, 0.4851, 0.9432, 0.4849, 0.636, 0.5118, 0.636, 0.5146, 0.6276, 0.5147, 0.6276, 0.5118, 0.9116, 0.4844, 0.9165, 0.4865, 0.9165, 0.4868, 0.6867, 0.7785, 0.6867, 0.7761, 0.7287, 0.7763, 0.7287, 0.7786, 0.9506, 0.4888, 0.9448, 0.4888, 0.9449, 0.4885, 0.1897, 0.6528, 0.1874, 0.6528, 0.1873, 0.6108, 0.1896, 0.6108, 0.9116, 0.4933, 0.9165, 0.4906, 0.9168, 0.4908, 0.2316, 0.6106, 0.234, 0.6106, 0.2341, 0.6526, 0.2317, 0.6526, 0.9467, 0.4969, 0.9431, 0.4922, 0.9432, 0.4922, 0.9363, 0.4908, 0.9392, 0.4931, 0.938, 0.4988, 0.9311, 0.4933, 0.9185, 0.4988, 0.9197, 0.4931, 0.9198, 0.4931, 0.9197, 0.484, 0.9165, 0.4865, 0.9116, 0.4844, 0.9185, 0.4788, 0.9197, 0.6258, 0.9197, 0.5978, 0.9278, 0.5977, 0.9278, 0.6257, 0.9311, 0.4888, 0.9254, 0.4885, 0.9238, 0.4851, 0.9272, 0.4808, 0.938, 0.4988, 0.9392, 0.4931, 0.9394, 0.4931, 0.9615, 0.2921, 0.9614, 0.2952, 0.953, 0.2952, 0.9531, 0.2921, 0.9272, 0.4969, 0.9235, 0.4922, 0.9237, 0.4922, 0.2316, 0.6083, 0.2316, 0.6106, 0.1896, 0.6108, 0.1896, 0.6084, 0.9311, 0.4933, 0.9361, 0.4906, 0.9363, 0.4908, 0.9506, 0.4888, 0.9449, 0.4885, 0.9433, 0.4851, 0.9467, 0.4808, 0.9311, 0.4888, 0.9253, 0.4888, 0.9254, 0.4885, 0.9272, 0.4969, 0.9237, 0.4922, 0.9253, 0.4888, 0.9311, 0.4888, 0.9311, 0.4844, 0.9361, 0.4865, 0.9361, 0.4868, 0.06423, 0.8957, 0.06393, 0.8957, 0.06384, 0.8677, 0.06414, 0.8677, 0.9237, 0.4849, 0.9272, 0.4808, 0.9238, 0.4851, 0.8919, 0.5977, 0.8639, 0.5976, 0.864, 0.5801, 0.892, 0.5802, 0.9838, 0.9169, 0.9754, 0.9169, 0.9753, 0.8846, 0.9837, 0.8846, 0.892, 0.5802, 0.864, 0.5801, 0.864, 0.5623, 0.892, 0.5624, 0.6124, 0.5192, 0.6082, 0.5172, 0.6114, 0.5147, 0.6153, 0.5156, 0.9387, 0.1075, 0.9444, 0.1075, 0.9445, 0.1355, 0.9388, 0.1355, 0.1572, 0.556, 0.1532, 0.5569, 0.1542, 0.5523, 0.1589, 0.5523, 0.1542, 0.5523, 0.1572, 0.5487, 0.1589, 0.5523, 0.15, 0.5503, 0.1532, 0.5478, 0.1572, 0.5487, 0.1542, 0.5523, 0.15, 0.5543, 0.15, 0.5503, 0.1542, 0.5523, 0.1532, 0.5569, 0.244, 0.75, 0.272, 0.7499, 0.272, 0.7678, 0.244, 0.7678, 0.5244, 0.8751, 0.5524, 0.875, 0.5525, 0.8923, 0.5245, 0.8924, 0.6124, 0.5192, 0.6082, 0.5212, 0.6082, 0.5172, 0.6124, 0.5192, 0.6153, 0.5156, 0.6171, 0.5192, 0.6153, 0.5229, 0.09597, 0.6058, 0.0961, 0.5638, 0.1381, 0.5639, 0.138, 0.606, 0.6114, 0.5238, 0.6082, 0.5212, 0.6124, 0.5192, 0.6153, 0.5229, 0.05066, 0.9767, 0.04226, 0.9767, 0.04214, 0.9385, 0.05055, 0.9385, 0.636, 0.8621, 0.6276, 0.8622, 0.6275, 0.8217, 0.6359, 0.8217, 0.9516, 0.5408, 0.96, 0.5408, 0.9599, 0.5794, 0.9515, 0.5793, 0.9838, 0.9169, 0.9838, 0.9202, 0.9754, 0.9202, 0.9754, 0.9169, 0.9059, 0.9548, 0.9058, 0.9828, 0.9018, 0.9828, 0.9019, 0.9547, 0.9897, 0.3513, 0.9896, 0.3233, 0.9933, 0.3233, 0.9934, 0.3513, 0.244, 0.7678, 0.272, 0.7678, 0.2721, 0.7853, 0.2441, 0.7854, 0.09597, 0.6058, 0.09363, 0.6058, 0.09376, 0.5638, 0.0961, 0.5638, 0.9388, 0.1355, 0.9295, 0.1356, 0.9294, 0.1076, 0.9387, 0.1075, 0.805, 0.5818, 0.7959, 0.5797, 0.7933, 0.5678, 0.8124, 0.5722, 0.4964, 0.9384, 0.4902, 0.9385, 0.4901, 0.9105, 0.4963, 0.9104, 0.8883, 0.8432, 0.8882, 0.8152, 0.9078, 0.8151, 0.9078, 0.8431, 0.809, 0.5902, 0.805, 0.5818, 0.8124, 0.5722, 0.8209, 0.5898, 0.7886, 0.5948, 0.7959, 0.6007, 0.7933, 0.6119, 0.778, 0.5997, 0.8388, 0.6447, 0.8479, 0.6426, 0.8554, 0.6516, 0.8363, 0.6559, 0.3876, 0.8824, 0.3877, 0.9104, 0.3841, 0.9104, 0.384, 0.8824, 0.09596, 0.6082, 0.09597, 0.6058, 0.138, 0.606, 0.138, 0.6083, 0.8315, 0.6296, 0.8315, 0.6389, 0.821, 0.6437, 0.8209, 0.6241, 0.9787, 0.2237, 0.9786, 0.1957, 0.9822, 0.1957, 0.9823, 0.2237, 0.636, 0.8621, 0.636, 0.865, 0.6276, 0.865, 0.6276, 0.8622, 0.8315, 0.6389, 0.8388, 0.6447, 0.8363, 0.6559, 0.821, 0.6437, 0.9861, 0.3513, 0.986, 0.3233, 0.9896, 0.3233, 0.9897, 0.3513, 0.9599, 0.5794, 0.9599, 0.5824, 0.9515, 0.5824, 0.9515, 0.5793, 0.7959, 0.6007, 0.805, 0.5986, 0.8124, 0.6075, 0.7933, 0.6119, 0.9495, 0.6573, 0.9402, 0.6573, 0.9403, 0.6293, 0.9496, 0.6293, 0.9049, 0.07947, 0.9132, 0.07944, 0.9133, 0.1075, 0.905, 0.1075, 0.5034, 0.559, 0.5034, 0.5613, 0.4614, 0.5615, 0.4614, 0.5591, 0.852, 0.6342, 0.8479, 0.6258, 0.8554, 0.6162, 0.8639, 0.6339, 0.8479, 0.6258, 0.8388, 0.6237, 0.8363, 0.6119, 0.8554, 0.6162, 0.9823, 0.2237, 0.9822, 0.1957, 0.9859, 0.1957, 0.986, 0.2237, 0.3913, 0.8823, 0.3913, 0.9104, 0.3877, 0.9104, 0.3876, 0.8824, 0.1403, 0.606, 0.138, 0.606, 0.1381, 0.5639, 0.1405, 0.5639, 0.7959, 0.5797, 0.7886, 0.5855, 0.778, 0.5801, 0.7933, 0.5678, 0.5032, 0.5147, 0.5033, 0.517, 0.4612, 0.5171, 0.4612, 0.5148, 0.1381, 0.5616, 0.1381, 0.5639, 0.0961, 0.5638, 0.0961, 0.5615, 0.8479, 0.6426, 0.852, 0.6342, 0.8639, 0.6339, 0.8554, 0.6516, 0.7886, 0.5855, 0.7886, 0.5948, 0.778, 0.5997, 0.778, 0.5801, 0.5245, 0.8924, 0.5525, 0.8923, 0.5525, 0.9103, 0.5245, 0.9104, 0.4614, 0.5591, 0.459, 0.5591, 0.4589, 0.5171, 0.4612, 0.5171, 0.8964, 0.07949, 0.9049, 0.07947, 0.905, 0.1075, 0.8964, 0.1075, 0.8388, 0.6237, 0.8315, 0.6296, 0.8209, 0.6241, 0.8363, 0.6119, 0.805, 0.5986, 0.809, 0.5902, 0.8209, 0.5898, 0.8124, 0.6075, 0.5057, 0.9384, 0.4964, 0.9384, 0.4963, 0.9104, 0.5056, 0.9104, 0.05066, 0.9767, 0.05067, 0.9797, 0.04227, 0.9798, 0.04226, 0.9767, 0.5033, 0.517, 0.5056, 0.517, 0.5057, 0.559, 0.5034, 0.559, 0.5033, 0.517, 0.5032, 0.5147, 0.5056, 0.517, 0.5034, 0.559, 0.5057, 0.559, 0.5034, 0.5613, 0.4614, 0.5591, 0.4614, 0.5615, 0.459, 0.5591, 0.4612, 0.5171, 0.4589, 0.5171, 0.4612, 0.5148, 0.09597, 0.6058, 0.09596, 0.6082, 0.09363, 0.6058, 0.138, 0.606, 0.1403, 0.606, 0.138, 0.6083, 0.1381, 0.5639, 0.1381, 0.5616, 0.1405, 0.5639, 0.0961, 0.5638, 0.09376, 0.5638, 0.0961, 0.5615, 0.0, 0.0, 0.0, 0.0, 0.0, 0.0, 0.0, 0.0, 0.0, 0.0, 0.0, 0.0, 0.0, 0.0, 0.0, 0.0, 0.0, 0.0, 0.0, 0.0, 0.0, 0.0, 0.0, 0.0, 0.0, 0.0, 0.0, 0.0, 0.0, 0.0, 0.0, 0.0, 0.0, 0.0, 0.0, 0.0, 0.0, 0.0, 0.0, 0.0, 0.0, 0.0, 0.0, 0.0, 0.0, 0.0, 0.0, 0.0])
me_cube_005.materials.append(mat_noneuntitled)
me_cube_005.materials.append(mat_noneuntitled_001)
me_cube_005.use_remesh_preserve_volume = False
me_cube_005.use_remesh_preserve_attributes = False
me_cube_005.use_mirror_vertex_groups = False
me_cube_005.update()
me_cube_001 = bpy.data.meshes.new('Cube.001')
me_cube_001.from_pydata([(0.475, 0.475, -0.5), (0.475, -0.475, -0.5), (-0.475, -0.475, -0.5), (-0.475, 0.475, -0.5), (0.475, 0.475, 0.5), (-0.475, 0.475, 0.5), (-0.475, -0.475, 0.5), (0.475, -0.475, 0.5), (0.5, 0.475, -0.475), (0.5, 0.475, 0.475), (0.5, -0.475, 0.475), (0.5, -0.475, -0.475), (0.475, -0.5, -0.475), (0.475, -0.5, 0.475), (-0.475, -0.5, 0.475), (-0.475, -0.5, -0.475), (-0.5, -0.475, -0.475), (-0.5, -0.475, 0.475), (-0.5, 0.475, 0.475), (-0.5, 0.475, -0.475), (0.475, 0.5, 0.475), (0.475, 0.5, -0.475), (-0.475, 0.5, -0.475), (-0.475, 0.5, 0.475)], [], [(0, 1, 2, 3), (6, 7, 4, 5), (10, 11, 8, 9), (14, 15, 12, 13), (18, 19, 16, 17), (22, 23, 20, 21), (0, 8, 11, 1), (15, 2, 1, 12), (21, 0, 3, 22), (19, 3, 2, 16), (23, 5, 4, 20), (5, 18, 17, 6), (7, 10, 9, 4), (6, 14, 13, 7), (20, 9, 8, 21), (10, 13, 12, 11), (14, 17, 16, 15), (18, 23, 22, 19), (0, 21, 8), (1, 11, 12), (2, 15, 16), (3, 19, 22), (4, 9, 20), (7, 13, 10), (6, 17, 14), (5, 23, 18)])
_uv = me_cube_001.uv_layers.new(name='UVMap')
_uv.uv.foreach_set('vector', [0.01704, 0.3514, 0.3408, 0.3504, 0.3418, 0.6742, 0.01804, 0.6752, 0.6752, 0.3313, 0.6762, 0.007528, 1.0, 0.008521, 0.999, 0.3323, 0.3428, 0.6657, 0.3418, 0.3419, 0.6656, 0.3409, 0.6666, 0.6647, 0.3323, 0.008521, 0.3333, 0.3323, 0.009514, 0.3333, 0.008521, 0.009514, 0.3504, 0.3323, 0.3514, 0.008521, 0.6752, 0.009514, 0.6742, 0.3333, 0.6762, 0.6742, 0.6752, 0.3504, 0.999, 0.3494, 1.0, 0.6732, 0.01704, 0.3514, 0.01702, 0.3428, 0.3408, 0.3418, 0.3408, 0.3504, 0.3333, 0.3323, 0.3333, 0.3408, 0.009541, 0.3418, 0.009514, 0.3333, 0.008521, 0.3514, 0.01704, 0.3514, 0.01804, 0.6752, 0.009514, 0.6752, 0.3514, 0.008521, 0.3514, 0.0, 0.6752, 0.0009934, 0.6752, 0.009514, 0.6752, 0.3504, 0.6752, 0.3418, 0.999, 0.3408, 0.999, 0.3494, 0.999, 0.3323, 0.999, 0.3408, 0.6752, 0.3399, 0.6752, 0.3313, 0.3429, 0.6742, 0.3428, 0.6657, 0.6666, 0.6647, 0.6667, 0.6732, 0.3323, 0.0, 0.3323, 0.008521, 0.008521, 0.009514, 0.008495, 0.0009934, 0.6752, 0.6646, 0.6666, 0.6647, 0.6656, 0.3409, 0.6742, 0.3408, 0.0, 0.009541, 0.008521, 0.009514, 0.009514, 0.3333, 0.0009933, 0.3333, 0.3323, 0.008521, 0.3408, 0.008495, 0.3418, 0.3323, 0.3333, 0.3323, 0.3504, 0.3323, 0.3418, 0.3323, 0.3428, 0.008495, 0.3514, 0.008521, 0.006025, 0.3659, 0.0, 0.3599, 0.006025, 0.3539, 0.0, 0.3418, 0.006025, 0.3479, 0.0, 0.3539, 0.3333, 0.3408, 0.3333, 0.3323, 0.3418, 0.3323, 0.3514, 0.0, 0.3514, 0.008521, 0.3428, 0.008495, 0.6667, 0.6732, 0.6666, 0.6647, 0.6752, 0.6646, 0.008495, 0.0009934, 0.008521, 0.009514, 0.0, 0.009541, 0.3323, 0.0, 0.3408, 0.008495, 0.3323, 0.008521, 0.3503, 0.3408, 0.3418, 0.3323, 0.3504, 0.3323])
me_cube_001.use_remesh_preserve_volume = False
me_cube_001.use_remesh_preserve_attributes = False
me_cube_001.use_mirror_vertex_groups = False
me_cube_001.update()
me_cube_002 = bpy.data.meshes.new('Cube.002')
me_cube_002.from_pydata([(-0.1375, -0.2116, 0.25), (-0.1375, -0.4366, 0.25), (-0.3625, -0.4366, 0.25), (-0.3625, -0.2116, 0.25), (-0.1375, -0.2116, 0.3), (-0.3625, -0.2116, 0.3), (-0.3625, -0.4366, 0.3), (-0.1375, -0.4366, 0.3), (-0.125, -0.2116, 0.2525), (-0.125, -0.2116, 0.2975), (-0.125, -0.4366, 0.2975), (-0.125, -0.4366, 0.2525), (-0.1375, -0.4491, 0.2525), (-0.1375, -0.4491, 0.2975), (-0.3625, -0.4491, 0.2975), (-0.3625, -0.4491, 0.2525), (-0.375, -0.4366, 0.2525), (-0.375, -0.4366, 0.2975), (-0.375, -0.2116, 0.2975), (-0.375, -0.2116, 0.2525), (-0.1375, -0.1991, 0.2975), (-0.1375, -0.1991, 0.2525), (-0.3625, -0.1991, 0.2525), (-0.3625, -0.1991, 0.2975), (-0.2601, -0.3466, 0.45), (-0.2608, -0.3466, 0.45), (-0.2399, -0.3466, 0.45), (-0.2392, -0.3466, 0.45), (-0.2734, -0.3309, 0.45), (-0.2744, -0.3296, 0.45), (-0.2739, -0.3751, 0.45), (-0.2261, -0.3751, 0.45), (-0.2266, -0.3309, 0.45), (-0.2256, -0.3296, 0.45), (-0.2698, -0.3098, 0.45), (-0.2695, -0.3085, 0.45), (-0.3036, -0.3378, 0.45), (-0.2601, -0.3466, 0.3), (-0.2608, -0.3466, 0.3), (-0.2739, -0.3751, 0.3), (-0.2399, -0.3466, 0.3), (-0.2392, -0.3466, 0.3), (-0.2261, -0.3751, 0.3), (-0.1964, -0.3378, 0.45), (-0.2302, -0.3098, 0.45), (-0.2305, -0.3085, 0.45), (-0.25, -0.2991, 0.45), (-0.293, -0.2913, 0.45), (-0.2734, -0.3309, 0.3), (-0.2744, -0.3296, 0.3), (-0.3036, -0.3378, 0.3), (-0.2266, -0.3309, 0.3), (-0.2256, -0.3296, 0.3), (-0.1964, -0.3378, 0.3), (-0.25, -0.2706, 0.45), (-0.207, -0.2913, 0.45), (-0.2698, -0.3098, 0.3), (-0.2695, -0.3085, 0.3), (-0.293, -0.2913, 0.3), (-0.2302, -0.3098, 0.3), (-0.2305, -0.3085, 0.3), (-0.207, -0.2913, 0.3), (-0.25, -0.2706, 0.3), (-0.25, -0.2991, 0.3), (4.47e-08, -0.2053, 0.3), (0.0946, -0.2509, 0.3), (0.118, -0.3532, 0.3), (0.0525, -0.4353, 0.3), (-0.0525, -0.4353, 0.3), (-0.118, -0.3532, 0.3), (-0.0946, -0.2509, 0.3), (0.0, -0.2053, 0.45), (0.0946, -0.2509, 0.45), (0.118, -0.3532, 0.45), (0.0525, -0.4353, 0.45), (-0.0525, -0.4353, 0.45), (-0.118, -0.3532, 0.45), (-0.0946, -0.2509, 0.45), (2.98e-08, -0.267, 0.45), (-0.04503, -0.2887, 0.45), (4.47e-08, -0.267, 0.3), (-0.04503, -0.2887, 0.3), (-0.05616, -0.3374, 0.45), (-0.05616, -0.3374, 0.3), (-0.02499, -0.3765, 0.45), (-0.02499, -0.3765, 0.3), (0.02499, -0.3765, 0.45), (0.02499, -0.3765, 0.3), (0.05616, -0.3374, 0.45), (0.05616, -0.3374, 0.3), (0.04503, -0.2887, 0.45), (0.04503, -0.2887, 0.3), (4.47e-08, -0.3003, 0.3), (0.01955, -0.3097, 0.3), (0.02437, -0.3308, 0.3), (0.01085, -0.3478, 0.3), (-0.01085, -0.3478, 0.3), (-0.02437, -0.3308, 0.3), (-0.01955, -0.3097, 0.3), (2.98e-08, -0.3003, 0.45), (0.01955, -0.3097, 0.45), (0.02437, -0.3308, 0.45), (0.01085, -0.3478, 0.45), (-0.01085, -0.3478, 0.45), (-0.02437, -0.3308, 0.45), (-0.01955, -0.3097, 0.45), (4.47e-08, -0.3253, 0.3), (4.47e-08, -0.3253, 0.45), (0.1125, -0.2128, 0.25), (0.1125, -0.4378, 0.25), (-0.1125, -0.4378, 0.25), (-0.1125, -0.2128, 0.25), (0.1125, -0.2128, 0.3), (-0.1125, -0.2128, 0.3), (-0.1125, -0.4378, 0.3), (0.1125, -0.4378, 0.3), (0.125, -0.2128, 0.2525), (0.125, -0.2128, 0.2975), (0.125, -0.4378, 0.2975), (0.125, -0.4378, 0.2525), (0.1125, -0.4503, 0.2525), (0.1125, -0.4503, 0.2975), (-0.1125, -0.4503, 0.2975), (-0.1125, -0.4503, 0.2525), (-0.125, -0.4378, 0.2525), (-0.125, -0.4378, 0.2975), (-0.125, -0.2128, 0.2975), (-0.125, -0.2128, 0.2525), (0.1125, -0.2003, 0.2975), (0.1125, -0.2003, 0.2525), (-0.1125, -0.2003, 0.2525), (-0.1125, -0.2003, 0.2975), (-1.013, -0.4578, -0.25), (-0.9875, -0.4578, -0.275), (-0.9875, -0.4828, -0.25), (-1.013, -0.2003, -0.25), (-0.9875, -0.1753, -0.25), (-0.9875, -0.2003, -0.275), (0.7375, -0.1753, -0.25), (0.7625, -0.2003, -0.25), (0.7375, -0.2003, -0.275), (0.7625, -0.4578, -0.25), (0.7375, -0.4828, -0.25), (0.7375, -0.4578, -0.275), (-0.9875, -0.4828, 0.25), (-0.9875, -0.4578, 0.275), (-1.013, -0.4578, 0.25), (-1.013, -0.2003, 0.25), (-0.9875, -0.2003, 0.275), (-0.9875, -0.1753, 0.25), (0.7375, -0.1753, 0.25), (0.7375, -0.2003, 0.275), (0.7625, -0.2003, 0.25), (0.7625, -0.4578, 0.25), (0.7375, -0.4578, 0.275), (0.7375, -0.4828, 0.25), (-1.0, -0.2249, -0.25), (-1.0, 0.9851, -0.25), (0.75, 0.9851, -0.25), (0.75, -0.2249, -0.25), (-1.0, -0.2249, 0.25), (-1.0, 0.9851, 0.25), (0.75, 0.9851, 0.25), (0.75, -0.2249, 0.25), (0.7375, 0.9254, 0.25), (0.7375, 0.9504, 0.275), (0.7625, 0.9504, 0.25), (0.7625, 1.208, 0.25), (0.7375, 1.208, 0.275), (0.7375, 1.233, 0.25), (-0.9875, 1.233, 0.25), (-0.9875, 1.208, 0.275), (-1.013, 1.208, 0.25), (-1.013, 0.9504, 0.25), (-0.9875, 0.9504, 0.275), (-0.9875, 0.9254, 0.25), (0.7375, 0.9504, -0.275), (0.7375, 0.9254, -0.25), (0.7625, 0.9504, -0.25), (0.7375, 1.208, -0.275), (0.7625, 1.208, -0.25), (0.7375, 1.233, -0.25), (-0.9875, 1.208, -0.275), (-0.9875, 1.233, -0.25), (-1.013, 1.208, -0.25), (-0.9875, 0.9254, -0.25), (-0.9875, 0.9504, -0.275), (-1.013, 0.9504, -0.25)], [], [(8, 9, 10, 11), (35, 34, 56, 57), (4, 5, 6, 7), (31, 42, 53, 43), (47, 54, 62, 58), (56, 34, 29, 49), (2, 16, 19, 3), (51, 41, 27, 32), (59, 44, 45, 60), (50, 39, 30, 36), (16, 17, 18, 19), (20, 21, 22, 23), (48, 28, 25, 38), (40, 37, 24, 26), (51, 32, 33, 52), (12, 13, 14, 15), (35, 57, 63, 46), (40, 26, 27, 41), (47, 35, 46, 54), (17, 6, 5, 18), (45, 46, 63, 60), (12, 11, 10, 13), (56, 49, 50, 58), (4, 20, 23, 5), (13, 7, 6, 14), (39, 37, 40, 42), (43, 53, 61, 55), (58, 50, 36, 47), (30, 25, 28, 36), (31, 26, 24, 30), (0, 21, 8), (1, 11, 12), (2, 15, 16), (3, 19, 22), (4, 9, 20), (7, 13, 10), (6, 17, 14), (5, 23, 18), (59, 52, 33, 44), (46, 45, 55, 54), (8, 21, 20, 9), (30, 39, 42, 31), (48, 38, 39, 50), (60, 63, 62, 61), (44, 33, 43, 55), (37, 38, 25, 24), (47, 34, 35), (16, 15, 14, 17), (58, 57, 56), (9, 4, 7, 10), (36, 28, 29), (3, 22, 21, 0), (50, 49, 48), (1, 12, 15, 2), (30, 24, 25), (32, 27, 31, 43), (39, 38, 37), (63, 57, 58, 62), (55, 61, 62, 54), (53, 52, 59, 61), (31, 27, 26), (22, 19, 18, 23), (42, 40, 41), (11, 1, 0, 8), (43, 33, 32), (36, 29, 34, 47), (53, 51, 52), (42, 41, 51, 53), (55, 45, 44), (29, 28, 48, 49), (60, 61, 59), (73, 66, 65, 72), (116, 117, 118, 119), (72, 65, 64, 71), (107, 104, 103, 102), (79, 82, 83, 81), (95, 96, 106, 94), (106, 93, 94), (98, 92, 93, 106), (97, 98, 106, 96), (75, 68, 67, 74), (77, 70, 69, 76), (107, 105, 104), (107, 102, 101, 100), (112, 113, 114, 115), (99, 105, 107, 100), (120, 121, 122, 123), (124, 125, 126, 127), (128, 129, 130, 131), (116, 129, 128, 117), (98, 105, 99, 92), (104, 97, 96, 103), (74, 67, 66, 73), (112, 128, 131, 113), (81, 80, 78, 79), (86, 84, 75, 74), (90, 78, 80, 91), (70, 77, 71, 64), (88, 86, 74, 73), (79, 78, 71, 77), (80, 81, 70, 64), (102, 95, 94, 101), (117, 112, 115, 118), (89, 91, 65, 66), (101, 94, 93, 100), (124, 123, 122, 125), (91, 80, 64, 65), (105, 98, 97, 104), (130, 127, 126, 131), (78, 90, 72, 71), (82, 84, 85, 83), (86, 88, 89, 87), (109, 120, 123, 110), (83, 85, 68, 69), (85, 87, 67, 68), (100, 93, 92, 99), (103, 96, 95, 102), (121, 115, 114, 122), (84, 82, 76, 75), (129, 108, 111, 130), (125, 114, 113, 126), (81, 83, 69, 70), (82, 79, 77, 76), (76, 69, 68, 75), (110, 124, 127, 111), (84, 86, 87, 85), (87, 89, 66, 67), (90, 88, 73, 72), (88, 90, 91, 89), (120, 119, 118, 121), (108, 116, 119, 109), (108, 129, 116), (109, 119, 120), (110, 123, 124), (111, 127, 130), (112, 117, 128), (115, 121, 118), (114, 125, 122), (113, 131, 126), (155, 144, 134, 142), (152, 153, 141, 139), (154, 151, 148, 145), (149, 150, 138, 136), (146, 147, 135, 132), (132, 133, 134), (135, 136, 137), (138, 139, 140), (141, 142, 143), (144, 145, 146), (147, 148, 149), (150, 151, 152), (153, 154, 155), (145, 148, 147, 146), (149, 136, 135, 147), (137, 133, 132, 135), (134, 144, 146, 132), (148, 151, 150, 149), (152, 139, 138, 150), (140, 137, 136, 138), (151, 154, 153, 152), (155, 142, 141, 153), (143, 140, 139, 141), (154, 145, 144, 155), (133, 143, 142, 134), (133, 137, 140, 143), (160, 161, 157, 156), (161, 162, 158, 157), (162, 163, 159, 158), (163, 160, 156, 159), (156, 157, 158, 159), (163, 162, 161, 160), (186, 182, 179, 176), (186, 176, 177, 185), (165, 174, 175, 164), (176, 179, 180, 178), (164, 177, 178, 166), (168, 165, 166, 167), (179, 182, 183, 181), (167, 180, 181, 169), (171, 168, 169, 170), (185, 175, 173, 187), (182, 186, 187, 184), (170, 183, 184, 172), (174, 171, 172, 173), (166, 165, 164), (169, 168, 167), (172, 171, 170), (175, 174, 173), (178, 177, 176), (181, 180, 179), (184, 183, 182), (187, 186, 185), (173, 172, 184, 187), (170, 169, 181, 183), (165, 168, 171, 174), (167, 166, 178, 180), (164, 175, 185, 177)])
me_cube_002.polygons.foreach_set('material_index', [1, 1, 1, 1, 1, 1, 1, 1, 1, 1, 1, 1, 1, 1, 1, 1, 1, 1, 1, 1, 1, 1, 1, 1, 1, 1, 1, 1, 1, 1, 1, 1, 1, 1, 1, 1, 1, 1, 1, 1, 1, 1, 1, 1, 1, 1, 1, 1, 1, 1, 1, 1, 1, 1, 1, 1, 1, 1, 1, 1, 1, 1, 1, 1, 1, 1, 1, 1, 1, 1, 1, 0, 0, 0, 0, 0, 0, 0, 0, 0, 0, 0, 0, 0, 0, 0, 0, 0, 0, 0, 0, 0, 0, 0, 0, 0, 0, 0, 0, 0, 0, 0, 0, 0, 0, 0, 0, 0, 0, 0, 0, 0, 0, 0, 0, 0, 0, 0, 0, 0, 0, 0, 0, 0, 0, 0, 0, 0, 0, 0, 0, 0, 0, 0, 0, 0, 0, 0, 0, 0, 0, 0, 0, 0, 0, 0, 0, 0, 0, 0, 0, 0, 0, 0, 0, 0, 0, 0, 0, 0, 0, 0, 0, 0, 0, 0, 0, 0, 0, 0, 0, 0, 0, 0, 0, 0, 0, 0, 0, 0, 0, 0, 0, 0, 0, 0, 0, 0, 0, 0, 0, 0, 0, 0, 0, 0, 0])
_uv = me_cube_002.uv_layers.new(name='UVMap')
_uv.uv.foreach_set('vector', [0.257, 0.98, 0.2486, 0.9801, 0.2485, 0.9477, 0.2569, 0.9477, 0.9974, 0.3233, 0.9976, 0.3233, 0.9977, 0.3513, 0.9975, 0.3513, 0.6867, 0.7761, 0.6868, 0.7341, 0.7288, 0.7342, 0.7287, 0.7763, 0.2477, 0.8916, 0.2478, 0.9196, 0.2399, 0.9197, 0.2398, 0.8916, 0.9817, 0.2518, 0.9728, 0.2518, 0.9728, 0.2238, 0.9818, 0.2238, 0.9977, 0.3513, 0.9976, 0.3233, 0.9999, 0.3233, 1.0, 0.3513, 0.2317, 0.6526, 0.2318, 0.655, 0.1897, 0.6551, 0.1897, 0.6528, 0.9653, 0.9899, 0.962, 0.9899, 0.9619, 0.9619, 0.9652, 0.9619, 0.3652, 0.7588, 0.3653, 0.7868, 0.3651, 0.7868, 0.365, 0.7588, 0.07591, 0.9031, 0.08412, 0.9031, 0.08421, 0.9311, 0.076, 0.9311, 0.636, 0.5118, 0.6276, 0.5118, 0.6275, 0.4713, 0.6359, 0.4713, 0.9532, 0.2535, 0.9616, 0.2536, 0.9615, 0.2921, 0.9531, 0.2921, 0.06384, 0.8677, 0.06393, 0.8957, 0.06018, 0.8957, 0.06009, 0.8677, 0.9619, 0.9899, 0.9584, 0.9899, 0.9583, 0.9619, 0.9618, 0.9619, 0.9653, 0.9899, 0.9652, 0.9619, 0.9655, 0.9619, 0.9656, 0.9899, 0.9762, 0.4957, 0.9678, 0.4957, 0.9677, 0.4575, 0.9761, 0.4575, 0.9974, 0.3233, 0.9975, 0.3513, 0.9935, 0.3513, 0.9934, 0.3233, 0.9619, 0.9899, 0.9618, 0.9619, 0.9619, 0.9619, 0.962, 0.9899, 0.9467, 0.4808, 0.9432, 0.4849, 0.9392, 0.484, 0.9381, 0.4788, 0.7288, 0.7319, 0.7288, 0.7342, 0.6868, 0.7341, 0.6868, 0.7318, 0.3651, 0.7868, 0.3624, 0.7868, 0.3623, 0.7588, 0.365, 0.7588, 0.9762, 0.4957, 0.9762, 0.4988, 0.9678, 0.4988, 0.9678, 0.4957, 0.9165, 0.4868, 0.9165, 0.4906, 0.9116, 0.4933, 0.9116, 0.4844, 0.6867, 0.7761, 0.6843, 0.7761, 0.6845, 0.7341, 0.6868, 0.7341, 0.731, 0.7763, 0.7287, 0.7763, 0.7288, 0.7342, 0.7312, 0.7342, 0.9185, 0.4988, 0.9198, 0.4931, 0.9235, 0.4922, 0.9272, 0.4969, 0.9118, 0.6258, 0.9117, 0.5978, 0.9197, 0.5978, 0.9197, 0.6258, 0.06808, 0.9032, 0.07591, 0.9031, 0.076, 0.9311, 0.06817, 0.9312, 0.9467, 0.4969, 0.9432, 0.4922, 0.9448, 0.4888, 0.9506, 0.4888, 0.938, 0.4988, 0.9394, 0.4931, 0.9431, 0.4922, 0.9467, 0.4969, 0.1896, 0.6108, 0.1873, 0.6108, 0.1896, 0.6084, 0.2316, 0.6106, 0.2316, 0.6083, 0.234, 0.6106, 0.2317, 0.6526, 0.2341, 0.6526, 0.2318, 0.655, 0.1897, 0.6528, 0.1897, 0.6551, 0.1874, 0.6528, 0.6867, 0.7761, 0.6867, 0.7785, 0.6843, 0.7761, 0.7287, 0.7763, 0.731, 0.7763, 0.7287, 0.7786, 0.7288, 0.7342, 0.7288, 0.7319, 0.7312, 0.7342, 0.6868, 0.7341, 0.6845, 0.7341, 0.6868, 0.7318, 0.3652, 0.7588, 0.369, 0.7588, 0.3691, 0.7868, 0.3653, 0.7868, 0.9392, 0.484, 0.9361, 0.4865, 0.9311, 0.4844, 0.9381, 0.4788, 0.257, 0.98, 0.257, 0.9833, 0.2486, 0.9833, 0.2486, 0.9801, 0.2558, 0.8916, 0.2559, 0.9196, 0.2478, 0.9196, 0.2477, 0.8916, 0.9168, 0.4908, 0.9197, 0.4931, 0.9185, 0.4988, 0.9116, 0.4933, 0.9237, 0.4849, 0.9197, 0.484, 0.9185, 0.4788, 0.9272, 0.4808, 0.9361, 0.4868, 0.9361, 0.4906, 0.9311, 0.4933, 0.9311, 0.4844, 0.9584, 0.9899, 0.9583, 0.9899, 0.9582, 0.9619, 0.9583, 0.9619, 0.9467, 0.4808, 0.9433, 0.4851, 0.9432, 0.4849, 0.636, 0.5118, 0.636, 0.5146, 0.6276, 0.5147, 0.6276, 0.5118, 0.9116, 0.4844, 0.9165, 0.4865, 0.9165, 0.4868, 0.6867, 0.7785, 0.6867, 0.7761, 0.7287, 0.7763, 0.7287, 0.7786, 0.9506, 0.4888, 0.9448, 0.4888, 0.9449, 0.4885, 0.1897, 0.6528, 0.1874, 0.6528, 0.1873, 0.6108, 0.1896, 0.6108, 0.9116, 0.4933, 0.9165, 0.4906, 0.9168, 0.4908, 0.2316, 0.6106, 0.234, 0.6106, 0.2341, 0.6526, 0.2317, 0.6526, 0.9467, 0.4969, 0.9431, 0.4922, 0.9432, 0.4922, 0.9363, 0.4908, 0.9392, 0.4931, 0.938, 0.4988, 0.9311, 0.4933, 0.9185, 0.4988, 0.9197, 0.4931, 0.9198, 0.4931, 0.9197, 0.484, 0.9165, 0.4865, 0.9116, 0.4844, 0.9185, 0.4788, 0.9197, 0.6258, 0.9197, 0.5978, 0.9278, 0.5977, 0.9278, 0.6257, 0.9311, 0.4888, 0.9254, 0.4885, 0.9238, 0.4851, 0.9272, 0.4808, 0.938, 0.4988, 0.9392, 0.4931, 0.9394, 0.4931, 0.9615, 0.2921, 0.9614, 0.2952, 0.953, 0.2952, 0.9531, 0.2921, 0.9272, 0.4969, 0.9235, 0.4922, 0.9237, 0.4922, 0.2316, 0.6083, 0.2316, 0.6106, 0.1896, 0.6108, 0.1896, 0.6084, 0.9311, 0.4933, 0.9361, 0.4906, 0.9363, 0.4908, 0.9506, 0.4888, 0.9449, 0.4885, 0.9433, 0.4851, 0.9467, 0.4808, 0.9311, 0.4888, 0.9253, 0.4888, 0.9254, 0.4885, 0.9272, 0.4969, 0.9237, 0.4922, 0.9253, 0.4888, 0.9311, 0.4888, 0.9311, 0.4844, 0.9361, 0.4865, 0.9361, 0.4868, 0.06423, 0.8957, 0.06393, 0.8957, 0.06384, 0.8677, 0.06414, 0.8677, 0.9237, 0.4849, 0.9272, 0.4808, 0.9238, 0.4851, 0.8919, 0.5977, 0.8639, 0.5976, 0.864, 0.5801, 0.892, 0.5802, 0.9838, 0.9169, 0.9754, 0.9169, 0.9753, 0.8846, 0.9837, 0.8846, 0.892, 0.5802, 0.864, 0.5801, 0.864, 0.5623, 0.892, 0.5624, 0.6124, 0.5192, 0.6082, 0.5172, 0.6114, 0.5147, 0.6153, 0.5156, 0.9387, 0.1075, 0.9444, 0.1075, 0.9445, 0.1355, 0.9388, 0.1355, 0.1572, 0.556, 0.1532, 0.5569, 0.1542, 0.5523, 0.1589, 0.5523, 0.1542, 0.5523, 0.1572, 0.5487, 0.1589, 0.5523, 0.15, 0.5503, 0.1532, 0.5478, 0.1572, 0.5487, 0.1542, 0.5523, 0.15, 0.5543, 0.15, 0.5503, 0.1542, 0.5523, 0.1532, 0.5569, 0.244, 0.75, 0.272, 0.7499, 0.272, 0.7678, 0.244, 0.7678, 0.5244, 0.8751, 0.5524, 0.875, 0.5525, 0.8923, 0.5245, 0.8924, 0.6124, 0.5192, 0.6082, 0.5212, 0.6082, 0.5172, 0.6124, 0.5192, 0.6153, 0.5156, 0.6171, 0.5192, 0.6153, 0.5229, 0.09597, 0.6058, 0.0961, 0.5638, 0.1381, 0.5639, 0.138, 0.606, 0.6114, 0.5238, 0.6082, 0.5212, 0.6124, 0.5192, 0.6153, 0.5229, 0.05066, 0.9767, 0.04226, 0.9767, 0.04214, 0.9385, 0.05055, 0.9385, 0.636, 0.8621, 0.6276, 0.8622, 0.6275, 0.8217, 0.6359, 0.8217, 0.9516, 0.5408, 0.96, 0.5408, 0.9599, 0.5794, 0.9515, 0.5793, 0.9838, 0.9169, 0.9838, 0.9202, 0.9754, 0.9202, 0.9754, 0.9169, 0.9059, 0.9548, 0.9058, 0.9828, 0.9018, 0.9828, 0.9019, 0.9547, 0.9897, 0.3513, 0.9896, 0.3233, 0.9933, 0.3233, 0.9934, 0.3513, 0.244, 0.7678, 0.272, 0.7678, 0.2721, 0.7853, 0.2441, 0.7854, 0.09597, 0.6058, 0.09363, 0.6058, 0.09376, 0.5638, 0.0961, 0.5638, 0.9388, 0.1355, 0.9295, 0.1356, 0.9294, 0.1076, 0.9387, 0.1075, 0.805, 0.5818, 0.7959, 0.5797, 0.7933, 0.5678, 0.8124, 0.5722, 0.4964, 0.9384, 0.4902, 0.9385, 0.4901, 0.9105, 0.4963, 0.9104, 0.8883, 0.8432, 0.8882, 0.8152, 0.9078, 0.8151, 0.9078, 0.8431, 0.809, 0.5902, 0.805, 0.5818, 0.8124, 0.5722, 0.8209, 0.5898, 0.7886, 0.5948, 0.7959, 0.6007, 0.7933, 0.6119, 0.778, 0.5997, 0.8388, 0.6447, 0.8479, 0.6426, 0.8554, 0.6516, 0.8363, 0.6559, 0.3876, 0.8824, 0.3877, 0.9104, 0.3841, 0.9104, 0.384, 0.8824, 0.09596, 0.6082, 0.09597, 0.6058, 0.138, 0.606, 0.138, 0.6083, 0.8315, 0.6296, 0.8315, 0.6389, 0.821, 0.6437, 0.8209, 0.6241, 0.9787, 0.2237, 0.9786, 0.1957, 0.9822, 0.1957, 0.9823, 0.2237, 0.636, 0.8621, 0.636, 0.865, 0.6276, 0.865, 0.6276, 0.8622, 0.8315, 0.6389, 0.8388, 0.6447, 0.8363, 0.6559, 0.821, 0.6437, 0.9861, 0.3513, 0.986, 0.3233, 0.9896, 0.3233, 0.9897, 0.3513, 0.9599, 0.5794, 0.9599, 0.5824, 0.9515, 0.5824, 0.9515, 0.5793, 0.7959, 0.6007, 0.805, 0.5986, 0.8124, 0.6075, 0.7933, 0.6119, 0.9495, 0.6573, 0.9402, 0.6573, 0.9403, 0.6293, 0.9496, 0.6293, 0.9049, 0.07947, 0.9132, 0.07944, 0.9133, 0.1075, 0.905, 0.1075, 0.5034, 0.559, 0.5034, 0.5613, 0.4614, 0.5615, 0.4614, 0.5591, 0.852, 0.6342, 0.8479, 0.6258, 0.8554, 0.6162, 0.8639, 0.6339, 0.8479, 0.6258, 0.8388, 0.6237, 0.8363, 0.6119, 0.8554, 0.6162, 0.9823, 0.2237, 0.9822, 0.1957, 0.9859, 0.1957, 0.986, 0.2237, 0.3913, 0.8823, 0.3913, 0.9104, 0.3877, 0.9104, 0.3876, 0.8824, 0.1403, 0.606, 0.138, 0.606, 0.1381, 0.5639, 0.1405, 0.5639, 0.7959, 0.5797, 0.7886, 0.5855, 0.778, 0.5801, 0.7933, 0.5678, 0.5032, 0.5147, 0.5033, 0.517, 0.4612, 0.5171, 0.4612, 0.5148, 0.1381, 0.5616, 0.1381, 0.5639, 0.0961, 0.5638, 0.0961, 0.5615, 0.8479, 0.6426, 0.852, 0.6342, 0.8639, 0.6339, 0.8554, 0.6516, 0.7886, 0.5855, 0.7886, 0.5948, 0.778, 0.5997, 0.778, 0.5801, 0.5245, 0.8924, 0.5525, 0.8923, 0.5525, 0.9103, 0.5245, 0.9104, 0.4614, 0.5591, 0.459, 0.5591, 0.4589, 0.5171, 0.4612, 0.5171, 0.8964, 0.07949, 0.9049, 0.07947, 0.905, 0.1075, 0.8964, 0.1075, 0.8388, 0.6237, 0.8315, 0.6296, 0.8209, 0.6241, 0.8363, 0.6119, 0.805, 0.5986, 0.809, 0.5902, 0.8209, 0.5898, 0.8124, 0.6075, 0.5057, 0.9384, 0.4964, 0.9384, 0.4963, 0.9104, 0.5056, 0.9104, 0.05066, 0.9767, 0.05067, 0.9797, 0.04227, 0.9798, 0.04226, 0.9767, 0.5033, 0.517, 0.5056, 0.517, 0.5057, 0.559, 0.5034, 0.559, 0.5033, 0.517, 0.5032, 0.5147, 0.5056, 0.517, 0.5034, 0.559, 0.5057, 0.559, 0.5034, 0.5613, 0.4614, 0.5591, 0.4614, 0.5615, 0.459, 0.5591, 0.4612, 0.5171, 0.4589, 0.5171, 0.4612, 0.5148, 0.09597, 0.6058, 0.09596, 0.6082, 0.09363, 0.6058, 0.138, 0.606, 0.1403, 0.606, 0.138, 0.6083, 0.1381, 0.5639, 0.1381, 0.5616, 0.1405, 0.5639, 0.0961, 0.5638, 0.09376, 0.5638, 0.0961, 0.5615, 0.0, 0.0, 0.0, 0.0, 0.0, 0.0, 0.0, 0.0, 0.0, 0.0, 0.0, 0.0, 0.0, 0.0, 0.0, 0.0, 0.0, 0.0, 0.0, 0.0, 0.0, 0.0, 0.0, 0.0, 0.0, 0.0, 0.0, 0.0, 0.0, 0.0, 0.0, 0.0, 0.0, 0.0, 0.0, 0.0, 0.0, 0.0, 0.0, 0.0, 0.0, 0.0, 0.0, 0.0, 0.0, 0.0, 0.0, 0.0, 0.0, 0.0, 0.0, 0.0, 0.0, 0.0, 0.0, 0.0, 0.0, 0.0, 0.0, 0.0, 0.0, 0.0, 0.0, 0.0, 0.0, 0.0, 0.0, 0.0, 0.0, 0.0, 0.0, 0.0, 0.0, 0.0, 0.0, 0.0, 0.0, 0.0, 0.0, 0.0, 0.0, 0.0, 0.0, 0.0, 0.0, 0.0, 0.0, 0.0, 0.0, 0.0, 0.0, 0.0, 0.0, 0.0, 0.0, 0.0, 0.0, 0.0, 0.0, 0.0, 0.0, 0.0, 0.0, 0.0, 0.0, 0.0, 0.0, 0.0, 0.0, 0.0, 0.0, 0.0, 0.0, 0.0, 0.0, 0.0, 0.0, 0.0, 0.0, 0.0, 0.0, 0.0, 0.0, 0.0, 0.0, 0.0, 0.0, 0.0, 0.0, 0.0, 0.0, 0.0, 0.0, 0.0, 0.0, 0.0, 0.0, 0.0, 0.0, 0.0, 0.0, 0.0, 0.0, 0.0, 0.0, 0.0, 0.0, 0.0, 0.0, 0.0, 0.0, 0.0, 0.0, 0.0, 0.0, 0.0, 0.0, 0.0, 0.0, 0.0, 0.0, 0.0, 0.0, 0.0, 0.0, 0.0, 0.0, 0.0, 0.0, 0.0, 0.0, 0.0, 0.0, 0.0, 0.0, 0.0, 0.0, 0.0, 0.0, 0.0, 0.0, 0.0, 0.0, 0.0, 0.0, 0.0, 0.0, 0.0, 0.0, 0.0, 0.0, 0.0, 0.0, 0.0, 0.0, 0.0, 0.0, 0.0, 0.0, 0.0, 0.0, 0.0, 0.0, 0.0, 0.0, 0.0, 0.0, 0.0, 0.0, 0.0, 0.0, 0.0, 0.0, 0.0, 0.0, 0.0, 0.0, 0.0, 0.0, 0.0, 0.0, 0.0, 0.0, 0.0, 0.0, 0.0, 0.0, 0.0, 0.0, 0.0, 0.0, 0.0, 0.0, 0.0, 0.0, 0.0, 0.0, 0.0, 0.0, 0.0, 0.0, 0.0, 0.0, 0.0, 0.0, 0.0, 0.0, 0.0, 0.0, 0.0, 0.0, 0.0, 0.0, 0.0, 0.0, 0.0, 0.0, 0.0, 0.0, 0.0, 0.0, 0.0, 0.0, 0.0, 0.0, 0.0, 0.0, 0.0, 0.0, 0.0, 0.0, 0.0, 0.0, 0.0, 0.0, 0.0, 0.0, 0.0, 0.0, 0.0, 0.0, 0.0, 0.0, 0.0, 0.0, 0.0, 0.0, 0.0, 0.0, 0.0, 0.0, 0.0, 0.0, 0.0, 0.0, 0.0, 0.0, 0.0, 0.0, 0.0, 0.0, 0.0, 0.0, 0.0, 0.0, 0.0, 0.0, 0.0, 0.0, 0.0, 0.0, 0.0, 0.0, 0.0, 0.0, 0.0, 0.0, 0.0, 0.0, 0.0, 0.0, 0.0, 0.0, 0.0, 0.0, 0.0, 0.0, 0.0, 0.0, 0.0, 0.0, 0.0, 0.0, 0.0, 0.0, 0.0, 0.0, 0.0, 0.0, 0.0, 0.0, 0.0, 0.0, 0.0, 0.0, 0.0, 0.0, 0.0, 0.0, 0.0, 0.0, 0.0, 0.0, 0.0, 0.0, 0.0, 0.0, 0.0, 0.0, 0.0, 0.0, 0.0, 0.0, 0.0, 0.0, 0.0, 0.0, 0.0, 0.0, 0.0, 0.0, 0.0, 0.0, 0.0, 0.0, 0.0, 0.0, 0.0, 0.0, 0.0, 0.0, 0.0, 0.0, 0.0, 0.0, 0.0, 0.0, 0.0, 0.0, 0.0, 0.0, 0.0, 0.0, 0.0, 0.0, 0.0, 0.0, 0.0, 0.0, 0.0, 0.0, 0.0, 0.0, 0.0, 0.0, 0.0, 0.0, 0.0, 0.0, 0.0, 0.0, 0.0, 0.0, 0.0, 0.0, 0.0, 0.0, 0.0, 0.0, 0.0, 0.0, 0.0, 0.0, 0.0, 0.0, 0.0, 0.0, 0.0, 0.0, 0.0, 0.0, 0.0])
me_cube_002.materials.append(mat_noneuntitled)
me_cube_002.materials.append(mat_noneuntitled_001)
me_cube_002.use_remesh_preserve_volume = False
me_cube_002.use_remesh_preserve_attributes = False
me_cube_002.use_mirror_vertex_groups = False
me_cube_002.update()

# ---- objects
ob_cube_003 = bpy.data.objects.new('Cube.003', me_cube_006)
ob_cube = bpy.data.objects.new('Cube', me_cube)
ob_cube_004 = bpy.data.objects.new('Cube.004', me_cube_005)
ob_cube_001 = bpy.data.objects.new('Cube.001', me_cube_001)
ob_cube_002 = bpy.data.objects.new('Cube.002', me_cube_002)

# ---- transforms, parenting, visibility, modifiers, constraints
ob_cube_003.location = (0.0, 0.0, 0.0)
ob_cube_003.lineart.crease_threshold = 0.0
ob_cube.location = (0.0, 0.0, 0.0)
ob_cube.lineart.crease_threshold = 0.0
ob_cube_004.location = (0.125, -0.375, 0.0)
ob_cube_004.lineart.crease_threshold = 0.0
_m = ob_cube_004.modifiers.new('Bevel', 'BEVEL')
_m.width = 0.025
_m.width_pct = 0.025
_m.limit_method = 'WEIGHT'
_m.spread = 0.0
ob_cube_001.location = (0.0, 0.0, 0.0)
ob_cube_001.scale = (1.0, 1.0, 0.5)
ob_cube_001.lineart.crease_threshold = 0.0
ob_cube_002.location = (0.125, -0.375, 0.0)
ob_cube_002.lineart.crease_threshold = 0.0
_m = ob_cube_002.modifiers.new('EdgeSplit', 'EDGE_SPLIT')

# ---- collection membership
col_collection_1.objects.link(ob_cube_003)
col_collection_1.objects.link(ob_cube)
col_collection_2.objects.link(ob_cube_004)
col_collection_2.objects.link(ob_cube_001)
col_collection_3.objects.link(ob_cube_002)

# ---- scene / render settings (as saved in the file)
scene.frame_start = 1; scene.frame_end = 250; scene.frame_set(1)
scene.render.engine = 'BLENDER_EEVEE_NEXT'
scene.render.image_settings.color_mode = 'RGB'
scene.render.image_settings.compression = 90
scene.render.resolution_percentage = 50
scene.render.dither_intensity = 0.0
scene.render.bake_margin = 2
scene.render.bake_bias = 0.0
scene.cycles.use_denoising = False
scene.cycles.samples = 10
scene.cycles.sampling_pattern = 'TABULATED_SOBOL'
scene.cycles.light_sampling_threshold = 0.0
scene.cycles.use_adaptive_sampling = False
scene.cycles.use_light_tree = False
scene.cycles.blur_glossy = 0.0
scene.cycles.volume_bounces = 1
scene.cycles.pixel_filter_type = 'GAUSSIAN'
scene.cycles.sample_clamp_indirect = 0.0
scene.view_settings.view_transform = 'Standard'
bpy.context.view_layer.update()

# ---- added for rendering (the .blend has no active camera and no usable light): camera, sun
cam_auto = bpy.data.cameras.new('AutoCamera')
cam_auto.lens = 50.0
cam_auto.sensor_width = 36.0
cam_auto.clip_end = 1000.0
ob_auto_camera = bpy.data.objects.new('AutoCamera', cam_auto)
scene.collection.objects.link(ob_auto_camera)
ob_auto_camera.location = (2.46434, -2.9572, 1.97147)
ob_auto_camera.rotation_euler = (1.09748, -7.21219e-08, 0.694738)
scene.camera = ob_auto_camera
light_auto_sun = bpy.data.lights.new('AutoSun', 'SUN')
light_auto_sun.energy = 3.0
light_auto_sun.angle = 0.0523599
ob_auto_sun = bpy.data.objects.new('AutoSun', light_auto_sun)
scene.collection.objects.link(ob_auto_sun)
ob_auto_sun.rotation_euler = (0.872665, 0.174533, 0.523599)
bpy.context.view_layer.update()
